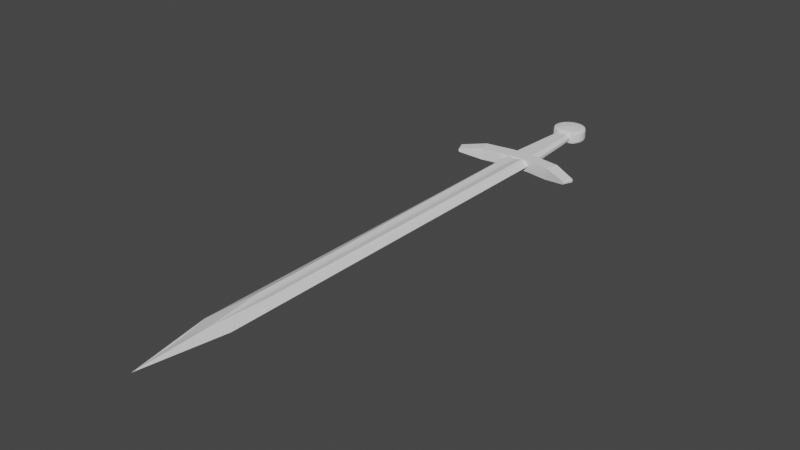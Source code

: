 # Source: sword.blend  (saved by Blender 2.92.15; exported with 4.5.12 LTS)
import bpy
from mathutils import Matrix  # noqa: F401  (used for matrix-valued properties, if any)

bpy.ops.wm.read_factory_settings(use_empty=True)
scene = bpy.context.scene
scene.name = 'Scene'

# ---- collections
col_collection = bpy.data.collections.new('Collection'); scene.collection.children.link(col_collection)

# ---- materials (node trees are filled in below, after node groups)
mat_material = bpy.data.materials.new('Material')
mat_material.alpha_threshold = 0.0
mat_material.use_transparent_shadow = False
mat_material.line_color = (0.0, 0.0, 0.0, 1.0)

# ---- material node trees
mat_material.use_nodes = True; mat_material.node_tree.nodes.clear()
_N = mat_material.node_tree.nodes; _L = mat_material.node_tree.links
n0 = _N.new('ShaderNodeOutputMaterial'); n0.name = 'Material Output'; n0.location = (300, 300)
n1 = _N.new('ShaderNodeBsdfPrincipled'); n1.name = 'Principled BSDF'; n1.location = (10, 300)
n1.distribution = 'GGX'
n1.subsurface_method = 'BURLEY'
n1.inputs[2].default_value = 0.4
n1.inputs[3].default_value = 1.45
n1.inputs[27].default_value = (0.0, 0.0, 0.0, 1.0)
n1.inputs[28].default_value = 1.0
_L.new(n1.outputs[0], n0.inputs[0])
n0.is_active_output = True

# ---- world
world_world = bpy.data.worlds.new('World'); scene.world = world_world
world_world.use_nodes = True; world_world.node_tree.nodes.clear()
_N = world_world.node_tree.nodes; _L = world_world.node_tree.links
n0 = _N.new('ShaderNodeOutputWorld'); n0.name = 'World Output'; n0.location = (300, 300)
n1 = _N.new('ShaderNodeBackground'); n1.name = 'Background'; n1.location = (10, 300)
n1.inputs[0].default_value = (0.05088, 0.05088, 0.05088, 1.0)
_L.new(n1.outputs[0], n0.inputs[0])
n0.is_active_output = True
world_world.color = (0.05088, 0.05088, 0.05088)
world_world.use_sun_shadow = False
world_world.sun_shadow_jitter_overblur = 0.0

# ---- meshes
me_cube = bpy.data.meshes.new('Cube')
me_cube.from_pydata([(-0.001332, -1.067, 1.997), (0.4843, 1.199, 2.601), (-0.4828, 1.199, 2.601), (-0.4828, -0.8398, 2.601), (0.4843, -0.8398, 2.601), (0.01923, -1.068, 3.206), (0.0007549, 1.199, 1.71), (-0.002815, -0.6103, 1.899), (0.0007549, 1.199, 3.493), (-0.002815, -0.6103, 3.304), (0.1902, -0.7389, 1.741), (0.1902, -0.7389, 3.461), (-0.2377, 1.199, 1.509), (-0.1906, -0.6103, 1.741), (-0.2377, 1.199, 3.693), (-0.1906, -0.6103, 3.461), (0.2425, 1.199, 1.509), (-0.1932, -0.7406, 1.741), (0.1876, -0.6103, 1.741), (0.2425, 1.199, 3.693), (-0.1932, -0.7406, 3.461), (0.1876, -0.6103, 3.461), (-0.241, -1.178, 2.601), (-0.4828, -1.012, 2.601), (0.4843, -1.012, 2.601), (0.001671, -1.464, 2.601), (-0.001519, -0.6103, 1.899), (-0.001519, -0.7397, 1.899), (-0.002815, -0.6103, 3.304), (-0.001519, -0.7397, 3.304), (0.0739, 1.199, 1.668), (0.0561, -0.6103, 1.866), (0.0739, 1.199, 3.535), (0.0561, -0.6103, 3.336), (-0.07222, 1.199, 1.668), (-0.05897, -0.6103, 1.866), (-0.07222, 1.199, 3.535), (-0.05897, -0.6103, 3.336), (-0.05937, -0.7402, 3.336), (0.05633, -0.7393, 3.336), (-0.0579, -0.7402, 1.866), (0.2425, -1.178, 2.601), (0.05486, -0.7393, 1.866)], [(41, 24), (25, 41)], [(12, 13, 3, 2), (14, 2, 3, 15), (38, 37, 15, 20), (3, 13, 17, 23), (12, 2, 14), (30, 6, 8, 32), (32, 8, 9, 33), (30, 31, 7, 6), (34, 12, 14, 36), (4, 24, 10, 18), (36, 14, 15, 37), (34, 35, 13, 12), (20, 5, 25, 22, 23), (1, 4, 18, 16), (1, 19, 21, 4), (1, 16, 19), (17, 0, 40), (31, 42, 10, 18), (15, 3, 23, 20), (4, 21, 11, 24), (25, 5, 11, 24), (35, 40, 27, 26), (39, 33, 28, 29), (16, 18, 31, 30), (19, 32, 33, 21), (16, 30, 32, 19), (6, 7, 35, 34), (8, 36, 37, 9), (6, 34, 36, 8), (29, 28, 37, 38), (11, 21, 33, 39), (13, 17, 40, 35), (10, 24, 25, 0), (26, 27, 42, 31), (5, 20, 38), (29, 38, 5), (29, 5, 39), (39, 5, 11), (25, 23, 17, 0), (40, 0, 27), (27, 0, 42), (0, 42, 10)])
_uv = me_cube.uv_layers.new(name='UVMap')
_uv.uv.foreach_set('vector', [0.8116, 0.5, 0.8116, 0.7015, 0.875, 0.7015, 0.875, 0.5, 0.8116, 0.5, 0.875, 0.5, 0.875, 0.7015, 0.8116, 0.7015, 0.1996, 0.4879, 0.4058, 0.3507, 0.8116, 0.7015, 0.3993, 0.9757, 0.875, 0.7015, 0.8116, 0.7015, 0.3993, 0.9757, 0.0, 0.0, 0.8116, 0.5, 0.875, 0.5, 0.8116, 0.5, 0.7188, 0.5, 0.75, 0.5, 0.75, 0.5, 0.7188, 0.5, 0.7188, 0.5, 0.75, 0.5, 0.75, 0.7015, 0.7188, 0.7015, 0.7188, 0.5, 0.7188, 0.7015, 0.75, 0.7015, 0.75, 0.5, 0.7808, 0.5, 0.8116, 0.5, 0.8116, 0.5, 0.7808, 0.5, 0.625, 0.7015, 0.0, 0.0, 0.3989, 0.8494, 0.6875, 0.7015, 0.7808, 0.5, 0.8116, 0.5, 0.8116, 0.7015, 0.7808, 0.7015, 0.7808, 0.5, 0.7808, 0.7015, 0.8116, 0.7015, 0.8116, 0.5, 0.3993, 0.9757, 0.4235, 0.9515, 0.4235, 0.9515, 0.0, 0.0, 0.0, 0.0, 0.625, 0.5, 0.625, 0.7015, 0.6875, 0.7015, 0.6875, 0.5, 0.625, 0.5, 0.6875, 0.5, 0.6875, 0.7015, 0.625, 0.7015, 0.625, 0.5, 0.6875, 0.5, 0.6875, 0.5, 0.3993, 0.9757, 0.4235, 0.9515, 0.3992, 0.9441, 0.7185, 0.7015, 0.399, 0.881, 0.3989, 0.8494, 0.6875, 0.7015, 0.8116, 0.7015, 0.875, 0.7015, 0.0, 0.0, 0.3993, 0.9757, 0.625, 0.7015, 0.6875, 0.7015, 0.3989, 0.8494, 0.0, 0.0, 0.4235, 0.9515, 0.4235, 0.9515, 0.3989, 0.8494, 0.0, 0.0, 0.7806, 0.7015, 0.3992, 0.9441, 0.3991, 0.9125, 0.7496, 0.7015, 0.1995, 0.4247, 0.3437, 0.3507, 0.0, 0.0, 0.0, 0.0, 0.6875, 0.5, 0.6875, 0.7015, 0.7188, 0.7015, 0.7188, 0.5, 0.6875, 0.5, 0.7188, 0.5, 0.7188, 0.7015, 0.6875, 0.7015, 0.6875, 0.5, 0.7188, 0.5, 0.7188, 0.5, 0.6875, 0.5, 0.75, 0.5, 0.75, 0.7015, 0.7808, 0.7015, 0.7808, 0.5, 0.75, 0.5, 0.7808, 0.5, 0.7808, 0.7015, 0.75, 0.7015, 0.75, 0.5, 0.7808, 0.5, 0.7808, 0.5, 0.75, 0.5, 0.0, 0.0, 0.0, 0.0, 0.4058, 0.3507, 0.1996, 0.4879, 0.3989, 0.8494, 0.6875, 0.7015, 0.3437, 0.3507, 0.1995, 0.4247, 0.8116, 0.7015, 0.3993, 0.9757, 0.3992, 0.9441, 0.7806, 0.7015, 0.3989, 0.8494, 0.0, 0.0, 0.4235, 0.9515, 0.4235, 0.9515, 0.7496, 0.7015, 0.3991, 0.9125, 0.399, 0.881, 0.7185, 0.7015, 0.4114, 0.9636, 0.3993, 0.9757, 0.1996, 0.4879, 0.0, 0.0, 0.1996, 0.4879, 0.4235, 0.9515, 0.0, 0.0, 0.4235, 0.9515, 0.1995, 0.4247, 0.1995, 0.4247, 0.4235, 0.9515, 0.3989, 0.8494, 0.4235, 0.9515, 0.0, 0.0, 0.3993, 0.9757, 0.4235, 0.9515, 0.3992, 0.9441, 0.4235, 0.9515, 0.3991, 0.9125, 0.3991, 0.9125, 0.4235, 0.9515, 0.399, 0.881, 0.4235, 0.9515, 0.399, 0.881, 0.3989, 0.8494])
_ca = me_cube.color_attributes.new('Col', 'BYTE_COLOR', 'CORNER')
_ca.data.foreach_set('color', [1.0, 1.0, 1.0, 1.0, 1.0, 1.0, 1.0, 1.0, 1.0, 1.0, 1.0, 1.0, 1.0, 1.0, 1.0, 1.0, 1.0, 1.0, 1.0, 1.0, 1.0, 1.0, 1.0, 1.0, 1.0, 1.0, 1.0, 1.0, 1.0, 1.0, 1.0, 1.0, 1.0, 1.0, 1.0, 1.0, 1.0, 1.0, 1.0, 1.0, 1.0, 1.0, 1.0, 1.0, 1.0, 1.0, 1.0, 1.0, 1.0, 1.0, 1.0, 1.0, 1.0, 1.0, 1.0, 1.0, 1.0, 1.0, 1.0, 1.0, 1.0, 1.0, 1.0, 1.0, 1.0, 1.0, 1.0, 1.0, 1.0, 1.0, 1.0, 1.0, 1.0, 1.0, 1.0, 1.0, 1.0, 1.0, 1.0, 1.0, 1.0, 1.0, 1.0, 1.0, 1.0, 1.0, 1.0, 1.0, 1.0, 1.0, 1.0, 1.0, 1.0, 1.0, 1.0, 1.0, 1.0, 1.0, 1.0, 1.0, 1.0, 1.0, 1.0, 1.0, 1.0, 1.0, 1.0, 1.0, 1.0, 1.0, 1.0, 1.0, 1.0, 1.0, 1.0, 1.0, 1.0, 1.0, 1.0, 1.0, 1.0, 1.0, 1.0, 1.0, 1.0, 1.0, 1.0, 1.0, 1.0, 1.0, 1.0, 1.0, 1.0, 1.0, 1.0, 1.0, 1.0, 1.0, 1.0, 1.0, 1.0, 1.0, 1.0, 1.0, 1.0, 1.0, 1.0, 1.0, 1.0, 1.0, 1.0, 1.0, 1.0, 1.0, 1.0, 1.0, 1.0, 1.0, 1.0, 1.0, 1.0, 1.0, 1.0, 1.0, 1.0, 1.0, 1.0, 1.0, 1.0, 1.0, 1.0, 1.0, 1.0, 1.0, 1.0, 1.0, 1.0, 1.0, 1.0, 1.0, 1.0, 1.0, 1.0, 1.0, 1.0, 1.0, 1.0, 1.0, 1.0, 1.0, 1.0, 1.0, 1.0, 1.0, 1.0, 1.0, 1.0, 1.0, 1.0, 1.0, 1.0, 1.0, 1.0, 1.0, 1.0, 1.0, 1.0, 1.0, 1.0, 1.0, 1.0, 1.0, 1.0, 1.0, 1.0, 1.0, 1.0, 1.0, 1.0, 1.0, 1.0, 1.0, 1.0, 1.0, 1.0, 1.0, 1.0, 1.0, 1.0, 1.0, 1.0, 1.0, 1.0, 1.0, 1.0, 1.0, 1.0, 1.0, 1.0, 1.0, 1.0, 1.0, 1.0, 1.0, 1.0, 1.0, 1.0, 1.0, 1.0, 1.0, 1.0, 1.0, 1.0, 1.0, 1.0, 1.0, 1.0, 1.0, 1.0, 1.0, 1.0, 1.0, 1.0, 1.0, 1.0, 1.0, 1.0, 1.0, 1.0, 1.0, 1.0, 1.0, 1.0, 1.0, 1.0, 1.0, 1.0, 1.0, 1.0, 1.0, 1.0, 1.0, 1.0, 1.0, 1.0, 1.0, 1.0, 1.0, 1.0, 1.0, 1.0, 1.0, 1.0, 1.0, 1.0, 1.0, 1.0, 1.0, 1.0, 1.0, 1.0, 1.0, 1.0, 1.0, 1.0, 1.0, 1.0, 1.0, 1.0, 1.0, 1.0, 1.0, 1.0, 1.0, 1.0, 1.0, 1.0, 1.0, 1.0, 1.0, 1.0, 1.0, 1.0, 1.0, 1.0, 1.0, 1.0, 1.0, 1.0, 1.0, 1.0, 1.0, 1.0, 1.0, 1.0, 1.0, 1.0, 1.0, 1.0, 1.0, 1.0, 1.0, 1.0, 1.0, 1.0, 1.0, 1.0, 1.0, 1.0, 1.0, 1.0, 1.0, 1.0, 1.0, 1.0, 1.0, 1.0, 1.0, 1.0, 1.0, 1.0, 1.0, 1.0, 1.0, 1.0, 1.0, 1.0, 1.0, 1.0, 1.0, 1.0, 1.0, 1.0, 1.0, 1.0, 1.0, 1.0, 1.0, 1.0, 1.0, 1.0, 1.0, 1.0, 1.0, 1.0, 1.0, 1.0, 1.0, 1.0, 1.0, 1.0, 1.0, 1.0, 1.0, 1.0, 1.0, 1.0, 1.0, 1.0, 1.0, 1.0, 1.0, 1.0, 1.0, 1.0, 1.0, 1.0, 1.0, 1.0, 1.0, 1.0, 1.0, 1.0, 1.0, 1.0, 1.0, 1.0, 1.0, 1.0, 1.0, 1.0, 1.0, 1.0, 1.0, 1.0, 1.0, 1.0, 1.0, 1.0, 1.0, 1.0, 1.0, 1.0, 1.0, 1.0, 1.0, 1.0, 1.0, 1.0, 1.0, 1.0, 1.0, 1.0, 1.0, 1.0, 1.0, 1.0, 1.0, 1.0, 1.0, 1.0, 1.0, 1.0, 1.0, 1.0, 1.0, 1.0, 1.0, 1.0, 1.0, 1.0, 1.0, 1.0, 1.0, 1.0, 1.0, 1.0, 1.0, 1.0, 1.0, 1.0, 1.0, 1.0, 1.0, 1.0, 1.0, 1.0, 1.0, 1.0, 1.0, 1.0, 1.0, 1.0, 1.0, 1.0, 1.0, 1.0, 1.0, 1.0, 1.0, 1.0, 1.0, 1.0, 1.0, 1.0, 1.0, 1.0, 1.0, 1.0, 1.0, 1.0, 1.0, 1.0, 1.0, 1.0, 1.0, 1.0, 1.0, 1.0, 1.0, 1.0, 1.0, 1.0, 1.0, 1.0, 1.0, 1.0, 1.0, 1.0, 1.0, 1.0, 1.0, 1.0, 1.0, 1.0, 1.0, 1.0, 1.0, 1.0, 1.0, 1.0, 1.0, 1.0, 1.0, 1.0, 1.0, 1.0, 1.0, 1.0, 1.0, 1.0, 1.0, 1.0, 1.0, 1.0, 1.0, 1.0, 1.0, 1.0, 1.0, 1.0, 1.0, 1.0, 1.0, 1.0, 1.0, 1.0, 1.0, 1.0, 1.0, 1.0, 1.0, 1.0, 1.0, 1.0, 1.0, 1.0, 1.0, 1.0, 1.0, 1.0, 1.0, 1.0, 1.0, 1.0, 1.0, 1.0, 1.0, 1.0, 1.0, 1.0, 1.0, 1.0, 1.0, 1.0, 1.0, 1.0, 1.0, 1.0, 1.0, 1.0, 1.0, 1.0, 1.0, 1.0, 1.0, 1.0, 1.0, 1.0, 1.0, 1.0, 1.0, 1.0, 1.0, 1.0, 1.0, 1.0, 1.0, 1.0, 1.0, 1.0, 1.0, 1.0, 1.0, 1.0, 1.0, 1.0, 1.0, 1.0, 1.0, 1.0, 1.0, 1.0, 1.0, 1.0, 1.0, 1.0, 1.0, 1.0, 1.0, 1.0, 1.0, 1.0, 1.0, 1.0, 1.0])
me_cube.materials.append(mat_material)
me_cube.use_remesh_preserve_volume = False
me_cube.use_remesh_preserve_attributes = False
me_cube.use_mirror_vertex_groups = False
me_cube.update()
me_cube_001 = bpy.data.meshes.new('Cube.001')
me_cube_001.from_pydata([(-0.9481, -1.854, -0.2954), (-0.9481, -1.854, 0.2954), (-1.014, -0.365, -0.2954), (-1.014, -0.365, 0.2954), (0.9481, -1.854, -0.2954), (0.9481, -1.854, 0.2954), (1.014, -0.365, -0.2954), (1.014, -0.365, 0.2954), (-1.001, -0.6628, -0.2954), (-0.9874, -0.9606, -0.2954), (-0.9743, -1.258, -0.2954), (-0.9612, -1.556, -0.2954), (-0.9612, -1.556, 0.2954), (-0.9743, -1.258, 0.2954), (-0.9874, -0.9606, 0.2954), (-1.001, -0.6628, 0.2954), (0.6485, 1.107, -1.0), (0.2, 1.776, -1.0), (-0.2, 1.776, -1.0), (-0.6485, 1.107, -1.0), (-0.6485, 1.107, 1.0), (-0.2, 1.776, 1.0), (0.2, 1.776, 1.0), (0.6485, 1.107, 1.0), (0.9612, -1.556, -0.2954), (0.9743, -1.258, -0.2954), (0.9874, -0.9606, -0.2954), (1.001, -0.6628, -0.2954), (1.001, -0.6628, 0.2954), (0.9874, -0.9606, 0.2954), (0.9743, -1.258, 0.2954), (0.9612, -1.556, 0.2954), (-0.5829, -0.8628, -1.0), (-0.2, -0.284, -1.0), (0.2, -0.284, -1.0), (0.5829, -0.8628, -1.0), (0.5829, -0.8628, 1.0), (0.2, -0.284, 1.0), (-0.2, -0.284, 1.0), (-0.5829, -0.8628, 1.0), (0.6354, 0.7129, 1.0), (0.6222, 0.319, 1.0), (0.6091, -0.07491, 1.0), (0.596, -0.4688, 1.0), (0.2, 1.316, 1.0), (0.2, 0.916, 1.0), (0.2, 0.516, 1.0), (0.2, 0.116, 1.0), (-0.2, 1.316, 1.0), (-0.2, 0.916, 1.0), (-0.2, 0.516, 1.0), (-0.2, 0.116, 1.0), (-0.6354, 0.7129, 1.0), (-0.6222, 0.319, 1.0), (-0.6091, -0.07492, 1.0), (-0.596, -0.4688, 1.0), (-0.6354, 0.7129, -1.0), (-0.6222, 0.319, -1.0), (-0.6091, -0.07492, -1.0), (-0.596, -0.4688, -1.0), (-0.2, 1.316, -1.0), (-0.2, 0.916, -1.0), (-0.2, 0.516, -1.0), (-0.2, 0.116, -1.0), (0.2, 1.316, -1.0), (0.2, 0.916, -1.0), (0.2, 0.516, -1.0), (0.2, 0.116, -1.0), (0.6354, 0.7129, -1.0), (0.6222, 0.319, -1.0), (0.6091, -0.07491, -1.0), (0.596, -0.4688, -1.0), (0.5829, -0.8628, -0.6), (0.2, -0.284, -0.6), (-0.2, -0.284, -0.6), (-0.5829, -0.8628, -0.6), (0.5829, -0.8628, 0.6), (0.2, -0.284, 0.6), (-0.2, -0.284, 0.6), (-0.5829, -0.8628, 0.6), (-0.6485, 1.107, -0.6), (-0.2, 1.776, -0.6), (0.2, 1.776, -0.6), (0.6485, 1.107, -0.6), (-0.6485, 1.107, 0.6), (-0.2, 1.776, 0.6), (0.2, 1.776, 0.6), (0.6485, 1.107, 0.6), (-1.02, -0.3697, -4.885e-07), (-0.9942, -0.9654, -4.885e-07), (-0.981, -1.263, -4.885e-07), (-0.9548, -1.867, -4.885e-07), (-0.9679, -1.561, -4.885e-07), (-1.007, -0.6676, -4.885e-07), (0.5829, -0.8727, 0.0), (0.2, -0.284, 0.0), (-0.2, -0.284, 0.0), (-0.5829, -0.874, 0.0), (1.007, -0.6676, -4.885e-07), (1.02, -0.3698, -4.885e-07), (0.9942, -0.9654, -4.885e-07), (0.9811, -1.263, -4.885e-07), (0.9549, -1.866, -4.885e-07), (0.968, -1.561, -4.885e-07), (-0.6485, 1.107, 0.0), (-0.2, 1.776, 0.0), (0.2, 1.776, 0.0), (0.6485, 1.107, 0.0)], [], [(87, 23, 7), (79, 39, 1), (71, 24, 4, 35), (31, 43, 36, 5), (43, 47, 37, 36), (47, 51, 38, 37), (51, 55, 39, 38), (7, 23, 40, 28), (28, 40, 41, 29), (29, 41, 42, 30), (30, 42, 43, 31), (23, 22, 44, 40), (40, 44, 45, 41), (41, 45, 46, 42), (42, 46, 47, 43), (22, 21, 48, 44), (44, 48, 49, 45), (45, 49, 50, 46), (46, 50, 51, 47), (21, 20, 52, 48), (48, 52, 53, 49), (49, 53, 54, 50), (50, 54, 55, 51), (59, 63, 33, 32), (63, 67, 34, 33), (67, 71, 35, 34), (19, 18, 60, 56), (56, 60, 61, 57), (57, 61, 62, 58), (58, 62, 63, 59), (18, 17, 64, 60), (60, 64, 65, 61), (61, 65, 66, 62), (62, 66, 67, 63), (17, 16, 68, 64), (64, 68, 69, 65), (65, 69, 70, 66), (66, 70, 71, 67), (16, 6, 27, 68), (68, 27, 26, 69), (69, 26, 25, 70), (70, 25, 24, 71), (32, 75, 0), (4, 72, 35), (35, 72, 73, 34), (34, 73, 74, 33), (33, 74, 75, 32), (5, 36, 76), (76, 36, 37, 77), (77, 37, 38, 78), (78, 38, 39, 79), (103, 31, 5, 102), (99, 7, 28, 98), (98, 28, 29, 100), (100, 29, 30, 101), (101, 30, 31, 103), (16, 83, 6), (2, 80, 19), (19, 80, 81, 18), (18, 81, 82, 17), (17, 82, 83, 16), (3, 20, 84), (84, 20, 21, 85), (85, 21, 22, 86), (86, 22, 23, 87), (20, 3, 15, 52), (53, 52, 15, 14), (54, 53, 14, 13), (55, 54, 13, 12), (39, 55, 12, 1), (91, 1, 12, 92), (90, 92, 12, 13), (89, 90, 13, 14), (89, 14, 15, 93), (88, 93, 15, 3), (2, 8, 93, 88), (9, 89, 93, 8), (9, 10, 90, 89), (10, 11, 92, 90), (92, 11, 0, 91), (2, 19, 56, 8), (56, 57, 9, 8), (58, 10, 9, 57), (59, 11, 10, 58), (0, 11, 59, 32), (25, 101, 103, 24), (26, 100, 101, 25), (27, 98, 100, 26), (6, 99, 98, 27), (24, 103, 102, 4), (6, 83, 107, 99), (7, 99, 107, 87), (83, 82, 106, 107), (87, 107, 106, 86), (86, 106, 105, 85), (82, 81, 105, 106), (85, 105, 104, 84), (81, 80, 104, 105), (88, 104, 80, 2), (84, 104, 88, 3), (75, 97, 91, 0), (79, 1, 91, 97), (79, 97, 96, 78), (75, 74, 96, 97), (78, 96, 95, 77), (74, 73, 95, 96), (73, 72, 94, 95), (77, 95, 94, 76), (94, 102, 5, 76), (72, 4, 102, 94)])
_uv = me_cube_001.uv_layers.new(name='UVMap')
_uv.uv.foreach_set('vector', [0.575, 0.45, 0.625, 0.45, 0.575, 0.5, 0.575, 0.95, 0.625, 0.95, 0.575, 1.0, 0.325, 0.7, 0.375, 0.7, 0.375, 0.75, 0.325, 0.75, 0.625, 0.7, 0.675, 0.7, 0.675, 0.75, 0.625, 0.75, 0.675, 0.7, 0.725, 0.7, 0.725, 0.75, 0.675, 0.75, 0.725, 0.7, 0.775, 0.7, 0.775, 0.75, 0.725, 0.75, 0.775, 0.7, 0.825, 0.7, 0.825, 0.75, 0.775, 0.75, 0.625, 0.5, 0.675, 0.5, 0.675, 0.55, 0.625, 0.55, 0.625, 0.55, 0.675, 0.55, 0.675, 0.6, 0.625, 0.6, 0.625, 0.6, 0.675, 0.6, 0.675, 0.65, 0.625, 0.65, 0.625, 0.65, 0.675, 0.65, 0.675, 0.7, 0.625, 0.7, 0.675, 0.5, 0.725, 0.5, 0.725, 0.55, 0.675, 0.55, 0.675, 0.55, 0.725, 0.55, 0.725, 0.6, 0.675, 0.6, 0.675, 0.6, 0.725, 0.6, 0.725, 0.65, 0.675, 0.65, 0.675, 0.65, 0.725, 0.65, 0.725, 0.7, 0.675, 0.7, 0.725, 0.5, 0.775, 0.5, 0.775, 0.55, 0.725, 0.55, 0.725, 0.55, 0.775, 0.55, 0.775, 0.6, 0.725, 0.6, 0.725, 0.6, 0.775, 0.6, 0.775, 0.65, 0.725, 0.65, 0.725, 0.65, 0.775, 0.65, 0.775, 0.7, 0.725, 0.7, 0.775, 0.5, 0.825, 0.5, 0.825, 0.55, 0.775, 0.55, 0.775, 0.55, 0.825, 0.55, 0.825, 0.6, 0.775, 0.6, 0.775, 0.6, 0.825, 0.6, 0.825, 0.65, 0.775, 0.65, 0.775, 0.65, 0.825, 0.65, 0.825, 0.7, 0.775, 0.7, 0.175, 0.7, 0.225, 0.7, 0.225, 0.75, 0.175, 0.75, 0.225, 0.7, 0.275, 0.7, 0.275, 0.75, 0.225, 0.75, 0.275, 0.7, 0.325, 0.7, 0.325, 0.75, 0.275, 0.75, 0.175, 0.5, 0.225, 0.5, 0.225, 0.55, 0.175, 0.55, 0.175, 0.55, 0.225, 0.55, 0.225, 0.6, 0.175, 0.6, 0.175, 0.6, 0.225, 0.6, 0.225, 0.65, 0.175, 0.65, 0.175, 0.65, 0.225, 0.65, 0.225, 0.7, 0.175, 0.7, 0.225, 0.5, 0.275, 0.5, 0.275, 0.55, 0.225, 0.55, 0.225, 0.55, 0.275, 0.55, 0.275, 0.6, 0.225, 0.6, 0.225, 0.6, 0.275, 0.6, 0.275, 0.65, 0.225, 0.65, 0.225, 0.65, 0.275, 0.65, 0.275, 0.7, 0.225, 0.7, 0.275, 0.5, 0.325, 0.5, 0.325, 0.55, 0.275, 0.55, 0.275, 0.55, 0.325, 0.55, 0.325, 0.6, 0.275, 0.6, 0.275, 0.6, 0.325, 0.6, 0.325, 0.65, 0.275, 0.65, 0.275, 0.65, 0.325, 0.65, 0.325, 0.7, 0.275, 0.7, 0.325, 0.5, 0.375, 0.5, 0.375, 0.55, 0.325, 0.55, 0.325, 0.55, 0.375, 0.55, 0.375, 0.6, 0.325, 0.6, 0.325, 0.6, 0.375, 0.6, 0.375, 0.65, 0.325, 0.65, 0.325, 0.65, 0.375, 0.65, 0.375, 0.7, 0.325, 0.7, 0.375, 0.95, 0.425, 0.95, 0.375, 1.0, 0.425, 0.75, 0.425, 0.8, 0.375, 0.8, 0.375, 0.8, 0.425, 0.8, 0.425, 0.85, 0.375, 0.85, 0.375, 0.85, 0.425, 0.85, 0.425, 0.9, 0.375, 0.9, 0.375, 0.9, 0.425, 0.9, 0.425, 0.95, 0.375, 0.95, 0.625, 0.75, 0.625, 0.8, 0.575, 0.8, 0.575, 0.8, 0.625, 0.8, 0.625, 0.85, 0.575, 0.85, 0.575, 0.85, 0.625, 0.85, 0.625, 0.9, 0.575, 0.9, 0.575, 0.9, 0.625, 0.9, 0.625, 0.95, 0.575, 0.95, 0.5, 0.7, 0.525, 0.7, 0.625, 0.75, 0.55, 0.75, 0.5, 0.5, 0.525, 0.5, 0.525, 0.55, 0.5, 0.55, 0.5, 0.55, 0.525, 0.55, 0.525, 0.6, 0.5, 0.6, 0.5, 0.6, 0.525, 0.6, 0.525, 0.65, 0.5, 0.65, 0.5, 0.65, 0.525, 0.65, 0.525, 0.7, 0.5, 0.7, 0.375, 0.45, 0.425, 0.45, 0.375, 0.5, 0.425, 0.25, 0.425, 0.3, 0.375, 0.3, 0.375, 0.3, 0.425, 0.3, 0.425, 0.35, 0.375, 0.35, 0.375, 0.35, 0.425, 0.35, 0.425, 0.4, 0.375, 0.4, 0.375, 0.4, 0.425, 0.4, 0.425, 0.45, 0.375, 0.45, 0.625, 0.25, 0.625, 0.3, 0.575, 0.3, 0.575, 0.3, 0.625, 0.3, 0.625, 0.35, 0.575, 0.35, 0.575, 0.35, 0.625, 0.35, 0.625, 0.4, 0.575, 0.4, 0.575, 0.4, 0.625, 0.4, 0.625, 0.45, 0.575, 0.45, 0.825, 0.5, 0.625, 0.25, 0.0, 0.0, 0.825, 0.55, 0.825, 0.6, 0.825, 0.55, 0.0, 0.0, 0.0, 0.0, 0.825, 0.65, 0.825, 0.6, 0.0, 0.0, 0.0, 0.0, 0.825, 0.7, 0.825, 0.65, 0.0, 0.0, 0.0, 0.0, 0.825, 0.75, 0.825, 0.7, 0.0, 0.0, 0.575, 1.0, 0.5, 1.0, 0.575, 1.0, 0.0, 0.0, 0.0, 0.0, 0.0, 0.0, 0.0, 0.0, 0.0, 0.0, 0.0, 0.0, 0.0, 0.0, 0.0, 0.0, 0.0, 0.0, 0.0, 0.0, 0.0, 0.0, 0.0, 0.0, 0.0, 0.0, 0.0, 0.0, 0.5, 0.25, 0.0, 0.0, 0.0, 0.0, 0.625, 0.25, 0.475, 0.25, 0.0, 0.0, 0.0, 0.0, 0.5, 0.25, 0.0, 0.0, 0.0, 0.0, 0.0, 0.0, 0.0, 0.0, 0.0, 0.0, 0.0, 0.0, 0.0, 0.0, 0.0, 0.0, 0.0, 0.0, 0.0, 0.0, 0.0, 0.0, 0.0, 0.0, 0.0, 0.0, 0.0, 0.0, 0.475, 1.0, 0.5, 1.0, 0.475, 0.25, 0.175, 0.5, 0.175, 0.55, 0.0, 0.0, 0.175, 0.55, 0.175, 0.6, 0.0, 0.0, 0.0, 0.0, 0.175, 0.65, 0.0, 0.0, 0.0, 0.0, 0.175, 0.6, 0.175, 0.7, 0.0, 0.0, 0.0, 0.0, 0.175, 0.65, 0.475, 1.0, 0.0, 0.0, 0.175, 0.7, 0.175, 0.75, 0.475, 0.65, 0.5, 0.65, 0.5, 0.7, 0.475, 0.7, 0.475, 0.6, 0.5, 0.6, 0.5, 0.65, 0.475, 0.65, 0.475, 0.55, 0.5, 0.55, 0.5, 0.6, 0.475, 0.6, 0.475, 0.5, 0.5, 0.5, 0.5, 0.55, 0.475, 0.55, 0.475, 0.7, 0.5, 0.7, 0.55, 0.75, 0.475, 0.75, 0.475, 0.5, 0.425, 0.45, 0.0, 0.0, 0.5, 0.5, 0.525, 0.5, 0.5, 0.5, 0.0, 0.0, 0.575, 0.45, 0.425, 0.45, 0.425, 0.4, 0.0, 0.0, 0.0, 0.0, 0.575, 0.45, 0.0, 0.0, 0.0, 0.0, 0.575, 0.4, 0.575, 0.4, 0.0, 0.0, 0.0, 0.0, 0.575, 0.35, 0.425, 0.4, 0.425, 0.35, 0.0, 0.0, 0.0, 0.0, 0.575, 0.35, 0.0, 0.0, 0.0, 0.0, 0.575, 0.3, 0.425, 0.35, 0.425, 0.3, 0.0, 0.0, 0.0, 0.0, 0.5, 0.25, 0.0, 0.0, 0.425, 0.3, 0.425, 0.25, 0.575, 0.3, 0.0, 0.0, 0.5, 0.25, 0.625, 0.25, 0.425, 0.95, 0.0, 0.0, 0.5, 1.0, 0.475, 1.0, 0.575, 0.95, 0.575, 1.0, 0.5, 1.0, 0.0, 0.0, 0.575, 0.95, 0.0, 0.0, 0.0, 0.0, 0.575, 0.9, 0.425, 0.95, 0.425, 0.9, 0.0, 0.0, 0.0, 0.0, 0.575, 0.9, 0.0, 0.0, 0.0, 0.0, 0.575, 0.85, 0.425, 0.9, 0.425, 0.85, 0.0, 0.0, 0.0, 0.0, 0.425, 0.85, 0.425, 0.8, 0.0, 0.0, 0.0, 0.0, 0.575, 0.85, 0.0, 0.0, 0.0, 0.0, 0.575, 0.8, 0.0, 0.0, 0.55, 0.75, 0.625, 0.75, 0.575, 0.8, 0.425, 0.8, 0.425, 0.75, 0.55, 0.75, 0.0, 0.0])
me_cube_001.use_remesh_fix_poles = True
me_cube_001.use_remesh_preserve_attributes = False
me_cube_001.use_mirror_vertex_groups = False
me_cube_001.update()
me_cube_002 = bpy.data.meshes.new('Cube.002')
me_cube_002.from_pydata([(-0.6972, -0.9818, -1.0), (-0.6972, -0.9818, 1.0), (-0.3378, 1.332, -0.7235), (-0.3378, 1.332, 0.7235), (0.6972, -0.9818, -1.0), (0.6972, -0.9818, 1.0), (0.3378, 1.332, -0.7235), (0.3378, 1.332, 0.7235), (-0.4737, 0.5608, -0.8377), (-0.5753, -0.2105, -0.9199), (-1.04, -0.9818, -0.3333), (-1.04, -0.9818, 0.3333), (-0.5753, -0.2105, 0.9199), (-0.4737, 0.5608, 0.8377), (-0.5039, 1.332, 0.2412), (-0.5039, 1.332, -0.2412), (0.1126, 1.332, -0.7235), (-0.1126, 1.332, -0.7235), (-0.1126, 1.332, 0.7235), (0.1126, 1.332, 0.7235), (0.5039, 1.332, 0.2412), (0.5039, 1.332, -0.2412), (0.5753, -0.2105, -0.9199), (0.4737, 0.5608, -0.8377), (0.4737, 0.5608, 0.8377), (0.5753, -0.2105, 0.9199), (1.04, -0.9818, 0.3333), (1.04, -0.9818, -0.3333), (-0.2324, -0.9818, -1.0), (0.2324, -0.9818, -1.0), (0.2324, -0.9818, 1.0), (-0.2324, -0.9818, 1.0), (0.1579, 0.5608, 0.8377), (0.1918, -0.2105, 0.9199), (-0.1579, 0.5608, 0.8377), (-0.1918, -0.2105, 0.9199), (-0.1579, 0.5608, -0.8377), (-0.1918, -0.2105, -0.9199), (0.1579, 0.5608, -0.8377), (0.1918, -0.2105, -0.9199), (0.3466, -0.9818, -0.3333), (-0.3466, -0.9818, -0.3333), (0.3466, -0.9818, 0.3333), (-0.3466, -0.9818, 0.3333), (0.7065, 0.5608, -0.2792), (0.858, -0.2105, -0.3066), (0.7065, 0.5608, 0.2792), (0.858, -0.2105, 0.3066), (-0.168, 1.332, -0.2412), (0.168, 1.332, -0.2412), (-0.168, 1.332, 0.2412), (0.168, 1.332, 0.2412), (-0.858, -0.2105, -0.3066), (-0.7065, 0.5608, -0.2792), (-0.858, -0.2105, 0.3066), (-0.7065, 0.5608, 0.2792)], [], [(55, 13, 3, 14), (51, 19, 7, 20), (47, 25, 5, 26), (43, 31, 1, 11), (39, 22, 4, 29), (35, 12, 1, 31), (25, 33, 30, 5), (33, 35, 31, 30), (7, 19, 32, 24), (24, 32, 33, 25), (19, 18, 34, 32), (32, 34, 35, 33), (18, 3, 13, 34), (34, 13, 12, 35), (9, 37, 28, 0), (37, 39, 29, 28), (2, 17, 36, 8), (8, 36, 37, 9), (17, 16, 38, 36), (36, 38, 39, 37), (16, 6, 23, 38), (38, 23, 22, 39), (28, 41, 10, 0), (41, 43, 11, 10), (4, 27, 40, 29), (29, 40, 41, 28), (27, 26, 42, 40), (40, 42, 43, 41), (26, 5, 30, 42), (42, 30, 31, 43), (22, 45, 27, 4), (45, 47, 26, 27), (6, 21, 44, 23), (23, 44, 45, 22), (21, 20, 46, 44), (44, 46, 47, 45), (20, 7, 24, 46), (46, 24, 25, 47), (16, 49, 21, 6), (49, 51, 20, 21), (2, 15, 48, 17), (17, 48, 49, 16), (15, 14, 50, 48), (48, 50, 51, 49), (14, 3, 18, 50), (50, 18, 19, 51), (8, 53, 15, 2), (53, 55, 14, 15), (0, 10, 52, 9), (9, 52, 53, 8), (10, 11, 54, 52), (52, 54, 55, 53), (11, 1, 12, 54), (54, 12, 13, 55)])
_uv = me_cube_002.uv_layers.new(name='UVMap')
_uv.uv.foreach_set('vector', [0.5417, 0.1667, 0.625, 0.1667, 0.625, 0.25, 0.5417, 0.25, 0.5417, 0.4167, 0.625, 0.4167, 0.625, 0.5, 0.5417, 0.5, 0.5417, 0.6667, 0.625, 0.6667, 0.625, 0.75, 0.5417, 0.75, 0.5417, 0.9167, 0.625, 0.9167, 0.625, 1.0, 0.5417, 1.0, 0.2917, 0.6667, 0.375, 0.6667, 0.375, 0.75, 0.2917, 0.75, 0.7917, 0.6667, 0.875, 0.6667, 0.875, 0.75, 0.7917, 0.75, 0.625, 0.6667, 0.7083, 0.6667, 0.7083, 0.75, 0.625, 0.75, 0.7083, 0.6667, 0.7917, 0.6667, 0.7917, 0.75, 0.7083, 0.75, 0.625, 0.5, 0.7083, 0.5, 0.7083, 0.5833, 0.625, 0.5833, 0.625, 0.5833, 0.7083, 0.5833, 0.7083, 0.6667, 0.625, 0.6667, 0.7083, 0.5, 0.7917, 0.5, 0.7917, 0.5833, 0.7083, 0.5833, 0.7083, 0.5833, 0.7917, 0.5833, 0.7917, 0.6667, 0.7083, 0.6667, 0.7917, 0.5, 0.875, 0.5, 0.875, 0.5833, 0.7917, 0.5833, 0.7917, 0.5833, 0.875, 0.5833, 0.875, 0.6667, 0.7917, 0.6667, 0.125, 0.6667, 0.2083, 0.6667, 0.2083, 0.75, 0.125, 0.75, 0.2083, 0.6667, 0.2917, 0.6667, 0.2917, 0.75, 0.2083, 0.75, 0.125, 0.5, 0.2083, 0.5, 0.2083, 0.5833, 0.125, 0.5833, 0.125, 0.5833, 0.2083, 0.5833, 0.2083, 0.6667, 0.125, 0.6667, 0.2083, 0.5, 0.2917, 0.5, 0.2917, 0.5833, 0.2083, 0.5833, 0.2083, 0.5833, 0.2917, 0.5833, 0.2917, 0.6667, 0.2083, 0.6667, 0.2917, 0.5, 0.375, 0.5, 0.375, 0.5833, 0.2917, 0.5833, 0.2917, 0.5833, 0.375, 0.5833, 0.375, 0.6667, 0.2917, 0.6667, 0.375, 0.9167, 0.4583, 0.9167, 0.4583, 1.0, 0.375, 1.0, 0.4583, 0.9167, 0.5417, 0.9167, 0.5417, 1.0, 0.4583, 1.0, 0.375, 0.75, 0.4583, 0.75, 0.4583, 0.8333, 0.375, 0.8333, 0.375, 0.8333, 0.4583, 0.8333, 0.4583, 0.9167, 0.375, 0.9167, 0.4583, 0.75, 0.5417, 0.75, 0.5417, 0.8333, 0.4583, 0.8333, 0.4583, 0.8333, 0.5417, 0.8333, 0.5417, 0.9167, 0.4583, 0.9167, 0.5417, 0.75, 0.625, 0.75, 0.625, 0.8333, 0.5417, 0.8333, 0.5417, 0.8333, 0.625, 0.8333, 0.625, 0.9167, 0.5417, 0.9167, 0.375, 0.6667, 0.4583, 0.6667, 0.4583, 0.75, 0.375, 0.75, 0.4583, 0.6667, 0.5417, 0.6667, 0.5417, 0.75, 0.4583, 0.75, 0.375, 0.5, 0.4583, 0.5, 0.4583, 0.5833, 0.375, 0.5833, 0.375, 0.5833, 0.4583, 0.5833, 0.4583, 0.6667, 0.375, 0.6667, 0.4583, 0.5, 0.5417, 0.5, 0.5417, 0.5833, 0.4583, 0.5833, 0.4583, 0.5833, 0.5417, 0.5833, 0.5417, 0.6667, 0.4583, 0.6667, 0.5417, 0.5, 0.625, 0.5, 0.625, 0.5833, 0.5417, 0.5833, 0.5417, 0.5833, 0.625, 0.5833, 0.625, 0.6667, 0.5417, 0.6667, 0.375, 0.4167, 0.4583, 0.4167, 0.4583, 0.5, 0.375, 0.5, 0.4583, 0.4167, 0.5417, 0.4167, 0.5417, 0.5, 0.4583, 0.5, 0.375, 0.25, 0.4583, 0.25, 0.4583, 0.3333, 0.375, 0.3333, 0.375, 0.3333, 0.4583, 0.3333, 0.4583, 0.4167, 0.375, 0.4167, 0.4583, 0.25, 0.5417, 0.25, 0.5417, 0.3333, 0.4583, 0.3333, 0.4583, 0.3333, 0.5417, 0.3333, 0.5417, 0.4167, 0.4583, 0.4167, 0.5417, 0.25, 0.625, 0.25, 0.625, 0.3333, 0.5417, 0.3333, 0.5417, 0.3333, 0.625, 0.3333, 0.625, 0.4167, 0.5417, 0.4167, 0.375, 0.1667, 0.4583, 0.1667, 0.4583, 0.25, 0.375, 0.25, 0.4583, 0.1667, 0.5417, 0.1667, 0.5417, 0.25, 0.4583, 0.25, 0.375, 0.0, 0.4583, 0.0, 0.4583, 0.08333, 0.375, 0.08333, 0.375, 0.08333, 0.4583, 0.08333, 0.4583, 0.1667, 0.375, 0.1667, 0.4583, 0.0, 0.5417, 0.0, 0.5417, 0.08333, 0.4583, 0.08333, 0.4583, 0.08333, 0.5417, 0.08333, 0.5417, 0.1667, 0.4583, 0.1667, 0.5417, 0.0, 0.625, 0.0, 0.625, 0.08333, 0.5417, 0.08333, 0.5417, 0.08333, 0.625, 0.08333, 0.625, 0.1667, 0.5417, 0.1667])
me_cube_002.use_remesh_fix_poles = True
me_cube_002.use_remesh_preserve_attributes = False
me_cube_002.use_mirror_vertex_groups = False
me_cube_002.update()
me_sphere = bpy.data.meshes.new('Sphere')
me_sphere.from_pydata([(3.759e-08, -0.1425, 0.4538), (3.759e-08, -0.01335, 0.4382), (3.759e-08, 0.1056, 0.4333), (3.759e-08, 0.2099, 0.4184), (3.759e-08, 0.2955, 0.3948), (3.97e-08, 0.3095, 0.3295), (3.759e-08, 0.1056, -0.06323), (0.02703, -0.145, 0.4538), (0.05303, -0.01841, 0.4382), (0.07699, 0.09829, 0.4333), (0.09799, 0.2006, 0.4184), (0.1152, 0.2845, 0.3948), (0.1197, 0.2982, 0.3295), (0.1197, 0.2982, 0.04057), (0.1152, 0.2845, -0.02471), (0.09799, 0.2006, -0.04827), (0.07699, 0.09829, -0.06323), (0.05303, -0.01841, -0.06808), (0.02703, -0.145, -0.08367), (0.05303, -0.1527, 0.4538), (0.104, -0.0334, 0.4382), (0.151, 0.07653, 0.4333), (0.1922, 0.1729, 0.4184), (0.226, 0.252, 0.3948), (0.226, 0.252, -0.02471), (0.1922, 0.1729, -0.04827), (0.151, 0.07653, -0.06323), (0.104, -0.0334, -0.06808), (0.05303, -0.1527, -0.08367), (0.07699, -0.1651, 0.4538), (0.151, -0.05774, 0.4382), (0.2192, 0.04119, 0.4333), (0.279, 0.1279, 0.4184), (0.3281, 0.1991, 0.3948), (0.3408, 0.2107, 0.04057), (0.3281, 0.1991, -0.02471), (0.279, 0.1279, -0.04827), (0.2192, 0.04119, -0.06323), (0.151, -0.05774, -0.06808), (0.07699, -0.1651, -0.08367), (0.09799, -0.1818, 0.4538), (0.1922, -0.0905, 0.4382), (0.279, -0.006358, 0.4333), (0.3552, 0.06739, 0.4184), (0.4176, 0.1279, 0.3948), (0.4337, 0.1378, 0.3295), (0.4337, 0.1378, 0.04057), (0.4176, 0.1279, -0.02471), (0.3552, 0.06739, -0.04827), (0.279, -0.006358, -0.06323), (0.1922, -0.0905, -0.06808), (0.09799, -0.1818, -0.08367), (0.1152, -0.2021, 0.4538), (0.226, -0.1304, 0.4382), (0.3281, -0.0643, 0.4333), (0.4176, -0.006358, 0.4184), (0.4911, 0.04119, 0.3948), (0.51, 0.04896, 0.3295), (0.4911, 0.04119, -0.02471), (0.4176, -0.006358, -0.04827), (0.3281, -0.0643, -0.06323), (0.226, -0.1304, -0.06808), (0.1152, -0.2021, -0.08367), (0.128, -0.2254, 0.4538), (0.2511, -0.1759, 0.4382), (0.3646, -0.1304, 0.4333), (0.464, -0.0905, 0.4184), (0.5457, -0.05774, 0.3948), (0.5667, -0.05239, 0.04057), (0.5457, -0.05774, -0.02471), (0.464, -0.0905, -0.04827), (0.3646, -0.1304, -0.06323), (0.2511, -0.1759, -0.06808), (0.128, -0.2254, -0.08367), (0.1359, -0.2505, 0.4538), (0.2666, -0.2254, 0.4382), (0.387, -0.2021, 0.4333), (0.4926, -0.1818, 0.4184), (0.5793, -0.1651, 0.3948), (0.6016, -0.1624, 0.04057), (0.5793, -0.1651, -0.02471), (0.4926, -0.1818, -0.04827), (0.387, -0.2021, -0.06323), (0.2666, -0.2254, -0.06808), (0.1359, -0.2505, -0.08367), (0.1386, -0.2767, 0.4538), (0.2718, -0.2767, 0.4382), (0.3946, -0.2767, 0.4333), (0.5023, -0.2767, 0.4184), (0.5906, -0.2767, 0.3948), (0.6133, -0.2767, 0.04057), (0.5906, -0.2767, -0.02471), (0.5023, -0.2767, -0.04827), (0.3946, -0.2767, -0.06323), (0.2718, -0.2767, -0.06808), (0.1386, -0.2767, -0.08367), (0.1359, -0.3029, 0.4538), (0.2666, -0.3281, 0.4382), (0.387, -0.3513, 0.4333), (0.4926, -0.3717, 0.4184), (0.5793, -0.3884, 0.3948), (0.6016, -0.3911, 0.3295), (0.6016, -0.3911, 0.04057), (0.5793, -0.3884, -0.02471), (0.4926, -0.3717, -0.04827), (0.387, -0.3513, -0.06323), (0.2666, -0.3281, -0.06808), (0.1359, -0.3029, -0.08367), (0.128, -0.3281, 0.4538), (0.2511, -0.3775, 0.4382), (0.3646, -0.4231, 0.4333), (0.464, -0.463, 0.4184), (0.5457, -0.4957, 0.3948), (0.5667, -0.5011, 0.3295), (0.5667, -0.5011, 0.04057), (0.5457, -0.4957, -0.02471), (0.464, -0.463, -0.04827), (0.3646, -0.4231, -0.06323), (0.2511, -0.3775, -0.06808), (0.128, -0.3281, -0.08367), (0.1152, -0.3513, 0.4538), (0.226, -0.4231, 0.4382), (0.3281, -0.4892, 0.4333), (0.4176, -0.5471, 0.4184), (0.4911, -0.5947, 0.3948), (0.51, -0.6024, 0.3295), (0.51, -0.6024, 0.04057), (0.4911, -0.5947, -0.02471), (0.4176, -0.5471, -0.04827), (0.3281, -0.4892, -0.06323), (0.226, -0.4231, -0.06808), (0.1152, -0.3513, -0.08367), (0.09799, -0.3717, 0.4538), (0.1922, -0.463, 0.4382), (0.279, -0.5471, 0.4333), (0.3552, -0.6209, 0.4184), (0.4176, -0.7096, 0.3948), (0.4337, -0.7138, 0.3295), (0.4337, -0.7138, 0.04057), (0.4176, -0.7096, -0.02471), (0.3552, -0.6209, -0.04827), (0.279, -0.5471, -0.06323), (0.1922, -0.463, -0.06808), (0.09799, -0.3717, -0.08367), (0.07699, -0.3884, 0.4538), (0.151, -0.4957, 0.4382), (0.2192, -0.5947, 0.4333), (0.279, -0.6764, 0.4184), (0.3281, -0.7304, 0.3948), (0.3408, -0.7354, 0.3295), (0.3408, -0.7354, 0.04057), (0.3281, -0.7304, -0.02471), (0.279, -0.6764, -0.04827), (0.2192, -0.5947, -0.06323), (0.151, -0.4957, -0.06808), (0.07699, -0.3884, -0.08367), (3.759e-08, -0.2767, -0.08894), (0.05303, -0.4008, 0.4538), (0.104, -0.5201, 0.4382), (0.151, -0.63, 0.4333), (0.1922, -0.6956, 0.4184), (0.226, -0.753, 0.3948), (0.2347, -0.7585, 0.3295), (0.2347, -0.7585, 0.04057), (0.226, -0.753, -0.02471), (0.1922, -0.6956, -0.04827), (0.151, -0.63, -0.06323), (0.104, -0.5201, -0.06808), (0.05303, -0.4008, -0.08367), (0.02703, -0.4084, 0.4538), (0.05303, -0.5351, 0.4382), (0.07699, -0.6638, 0.4333), (0.09799, -0.7074, 0.4184), (0.1152, -0.755, 0.3948), (0.1197, -0.7609, 0.3295), (0.1197, -0.7609, 0.04057), (0.1152, -0.755, -0.02471), (0.09799, -0.7074, -0.04827), (0.07699, -0.6638, -0.06323), (0.05303, -0.5351, -0.06808), (0.02703, -0.4084, -0.08367), (3.247e-08, -0.411, 0.4538), (6.687e-08, -0.5401, 0.4382), (5.629e-08, -0.6669, 0.4333), (1.924e-08, -0.7114, 0.4184), (-2.31e-08, -0.7502, 0.3948), (8.19e-08, -0.7562, 0.3295), (8.19e-08, -0.7562, 0.04057), (-2.31e-08, -0.7502, -0.02471), (1.924e-08, -0.7114, -0.04827), (2.983e-08, -0.6669, -0.06323), (4.041e-08, -0.5401, -0.06808), (4.041e-08, -0.411, -0.08367), (-0.02703, -0.4084, 0.4538), (-0.05303, -0.5351, 0.4382), (-0.07699, -0.6638, 0.4333), (-0.09799, -0.7074, 0.4184), (-0.1152, -0.755, 0.3948), (-0.1197, -0.7609, 0.3295), (-0.1197, -0.7609, 0.04057), (-0.1152, -0.755, -0.02471), (-0.09799, -0.7074, -0.04827), (-0.07699, -0.6638, -0.06323), (-0.05303, -0.5351, -0.06808), (-0.02703, -0.4084, -0.08367), (-0.05303, -0.4008, 0.4538), (-0.104, -0.5201, 0.4382), (-0.151, -0.63, 0.4333), (-0.1922, -0.6956, 0.4184), (-0.226, -0.753, 0.3948), (-0.2347, -0.7585, 0.3295), (-0.2347, -0.7585, 0.04057), (-0.226, -0.753, -0.02471), (-0.1922, -0.6956, -0.04827), (-0.151, -0.63, -0.06323), (-0.104, -0.5201, -0.06808), (-0.05303, -0.4008, -0.08367), (-0.07699, -0.3884, 0.4538), (-0.151, -0.4957, 0.4382), (-0.2192, -0.5947, 0.4333), (-0.279, -0.6764, 0.4184), (-0.3281, -0.7304, 0.3948), (-0.3408, -0.7354, 0.3295), (-0.3408, -0.7354, 0.04057), (-0.3281, -0.7304, -0.02471), (-0.279, -0.6764, -0.04827), (-0.2192, -0.5947, -0.06323), (-0.151, -0.4957, -0.06808), (-0.07699, -0.3884, -0.08367), (-1.261e-07, -0.2767, 0.4591), (-0.09799, -0.3717, 0.4538), (-0.1922, -0.463, 0.4382), (-0.279, -0.5471, 0.4333), (-0.3552, -0.6209, 0.4184), (-0.4176, -0.7096, 0.3948), (-0.4337, -0.7138, 0.3295), (-0.4337, -0.7138, 0.04057), (-0.4176, -0.7096, -0.02471), (-0.3552, -0.6209, -0.04827), (-0.279, -0.5471, -0.06323), (-0.1922, -0.463, -0.06808), (-0.09799, -0.3717, -0.08367), (-0.1152, -0.3513, 0.4538), (-0.226, -0.4231, 0.4382), (-0.3281, -0.4892, 0.4333), (-0.4176, -0.5471, 0.4184), (-0.4911, -0.5947, 0.3948), (-0.51, -0.6024, 0.3295), (-0.51, -0.6024, 0.04057), (-0.4911, -0.5947, -0.02471), (-0.4176, -0.5471, -0.04827), (-0.3281, -0.4892, -0.06323), (-0.226, -0.4231, -0.06808), (-0.1152, -0.3513, -0.08367), (-0.128, -0.3281, 0.4538), (-0.2511, -0.3775, 0.4382), (-0.3646, -0.4231, 0.4333), (-0.464, -0.463, 0.4184), (-0.5457, -0.4957, 0.3948), (-0.5667, -0.5011, 0.3295), (-0.5667, -0.5011, 0.04057), (-0.5457, -0.4957, -0.02471), (-0.464, -0.463, -0.04827), (-0.3646, -0.4231, -0.06323), (-0.2511, -0.3775, -0.06808), (-0.128, -0.3281, -0.08367), (-0.1359, -0.3029, 0.4538), (-0.2666, -0.3281, 0.4382), (-0.387, -0.3513, 0.4333), (-0.4926, -0.3717, 0.4184), (-0.5793, -0.3884, 0.3948), (-0.6016, -0.3911, 0.3295), (-0.6016, -0.3911, 0.04057), (-0.5793, -0.3884, -0.02471), (-0.4926, -0.3717, -0.04827), (-0.387, -0.3513, -0.06323), (-0.2666, -0.3281, -0.06808), (-0.1359, -0.3029, -0.08367), (-0.1386, -0.2767, 0.4538), (-0.2718, -0.2767, 0.4382), (-0.3946, -0.2767, 0.4333), (-0.5023, -0.2767, 0.4184), (-0.5906, -0.2767, 0.3948), (-0.6133, -0.2767, 0.3295), (-0.6133, -0.2767, 0.04057), (-0.5906, -0.2767, -0.02471), (-0.5023, -0.2767, -0.04827), (-0.3946, -0.2767, -0.06323), (-0.2718, -0.2767, -0.06808), (-0.1386, -0.2767, -0.08367), (-0.1359, -0.2505, 0.4538), (-0.2666, -0.2254, 0.4382), (-0.387, -0.2021, 0.4333), (-0.4926, -0.1818, 0.4184), (-0.5793, -0.1651, 0.3948), (-0.6016, -0.1624, 0.04057), (-0.5793, -0.1651, -0.02471), (-0.4926, -0.1818, -0.04827), (-0.387, -0.2021, -0.06323), (-0.2666, -0.2254, -0.06808), (-0.1359, -0.2505, -0.08367), (-0.128, -0.2254, 0.4538), (-0.2511, -0.1759, 0.4382), (-0.3646, -0.1304, 0.4333), (-0.464, -0.0905, 0.4184), (-0.5457, -0.05774, 0.3948), (-0.5457, -0.05774, -0.02471), (-0.464, -0.0905, -0.04827), (-0.3646, -0.1304, -0.06323), (-0.2511, -0.1759, -0.06808), (-0.128, -0.2254, -0.08367), (-0.1152, -0.2021, 0.4538), (-0.226, -0.1304, 0.4382), (-0.3281, -0.0643, 0.4333), (-0.4176, -0.006358, 0.4184), (-0.4911, 0.04119, 0.3948), (-0.4911, 0.04119, -0.02471), (-0.4176, -0.006358, -0.04827), (-0.3281, -0.0643, -0.06323), (-0.226, -0.1304, -0.06808), (-0.1152, -0.2021, -0.08367), (-0.09799, -0.1818, 0.4538), (-0.1922, -0.0905, 0.4382), (-0.279, -0.006358, 0.4333), (-0.3552, 0.06739, 0.4184), (-0.4176, 0.1279, 0.3948), (-0.4176, 0.1279, -0.02471), (-0.3552, 0.06739, -0.04827), (-0.279, -0.006358, -0.06323), (-0.1922, -0.0905, -0.06808), (-0.09799, -0.1818, -0.08367), (-0.07699, -0.1651, 0.4538), (-0.151, -0.05774, 0.4382), (-0.2192, 0.04119, 0.4333), (-0.279, 0.1279, 0.4184), (-0.3281, 0.1991, 0.3948), (-0.3408, 0.2107, 0.3295), (-0.3281, 0.1991, -0.02471), (-0.279, 0.1279, -0.04827), (-0.2192, 0.04119, -0.06323), (-0.151, -0.05774, -0.06808), (-0.07699, -0.1651, -0.08367), (-0.05303, -0.1527, 0.4538), (-0.104, -0.0334, 0.4382), (-0.151, 0.07653, 0.4333), (-0.1922, 0.1729, 0.4184), (-0.226, 0.252, 0.3948), (-0.2347, 0.2649, 0.3295), (-0.2347, 0.2649, 0.04057), (-0.226, 0.252, -0.02471), (-0.1922, 0.1729, -0.04827), (-0.151, 0.07653, -0.06323), (-0.104, -0.0334, -0.06808), (-0.05303, -0.1527, -0.08367), (-0.02703, -0.145, 0.4538), (-0.05303, -0.01841, 0.4382), (-0.07699, 0.09829, 0.4333), (-0.09799, 0.2006, 0.4184), (-0.1152, 0.2845, 0.3948), (-0.1197, 0.2982, 0.3295), (-0.1197, 0.2982, 0.04057), (-0.1152, 0.2845, -0.02471), (-0.09799, 0.2006, -0.04827), (-0.07699, 0.09829, -0.06323), (-0.05303, -0.01841, -0.06808), (-0.02703, -0.145, -0.08367), (8.19e-08, 0.3095, 0.04057), (2.309e-07, 0.2955, -0.02471), (1.463e-07, 0.2099, -0.04827), (9.333e-08, -0.01335, -0.06808), (4.835e-08, -0.1425, -0.08367), (0.2301, 0.266, 0.3295), (0.3412, 0.2108, 0.3295), (0.6007, -0.1621, 0.3295), (0.5673, -0.05282, 0.3295), (0.6131, -0.2766, 0.3295), (-0.5077, 0.05381, 0.3295), (-0.4306, 0.1397, 0.3295), (-0.6021, -0.1631, 0.3295), (-0.5643, -0.04754, 0.3295), (-0.508, 0.05425, 0.04057), (-0.5645, -0.04807, 0.04057), (-0.3407, 0.2105, 0.04057), (-0.4307, 0.1391, 0.04057), (0.2302, 0.2672, 0.04057), (0.5099, 0.04944, 0.04057)], [], [(0, 229, 7), (156, 370, 18), (1, 0, 7, 8), (2, 1, 8, 9), (367, 366, 13, 14), (3, 2, 9, 10), (368, 367, 14, 15), (4, 3, 10, 11), (6, 368, 15, 16), (5, 4, 11, 12), (369, 6, 16, 17), (370, 369, 17, 18), (18, 17, 27, 28), (7, 229, 19), (156, 18, 28), (8, 7, 19, 20), (9, 8, 20, 21), (10, 9, 21, 22), (15, 14, 24, 25), (11, 10, 22, 23), (16, 15, 25, 26), (17, 16, 26, 27), (22, 21, 31, 32), (25, 24, 35, 36), (23, 22, 32, 33), (26, 25, 36, 37), (27, 26, 37, 38), (28, 27, 38, 39), (19, 229, 29), (156, 28, 39), (20, 19, 29, 30), (21, 20, 30, 31), (29, 229, 40), (156, 39, 51), (30, 29, 40, 41), (31, 30, 41, 42), (35, 34, 46, 47), (32, 31, 42, 43), (36, 35, 47, 48), (33, 32, 43, 44), (37, 36, 48, 49), (38, 37, 49, 50), (39, 38, 50, 51), (48, 47, 58, 59), (44, 43, 55, 56), (49, 48, 59, 60), (45, 44, 56, 57), (50, 49, 60, 61), (51, 50, 61, 62), (40, 229, 52), (156, 51, 62), (41, 40, 52, 53), (42, 41, 53, 54), (43, 42, 54, 55), (52, 229, 63), (156, 62, 73), (53, 52, 63, 64), (54, 53, 64, 65), (55, 54, 65, 66), (59, 58, 69, 70), (56, 55, 66, 67), (60, 59, 70, 71), (61, 60, 71, 72), (62, 61, 72, 73), (67, 66, 77, 78), (71, 70, 81, 82), (72, 71, 82, 83), (73, 72, 83, 84), (63, 229, 74), (156, 73, 84), (64, 63, 74, 75), (65, 64, 75, 76), (69, 68, 79, 80), (66, 65, 76, 77), (70, 69, 80, 81), (75, 74, 85, 86), (76, 75, 86, 87), (80, 79, 90, 91), (77, 76, 87, 88), (81, 80, 91, 92), (78, 77, 88, 89), (82, 81, 92, 93), (83, 82, 93, 94), (84, 83, 94, 95), (74, 229, 85), (156, 84, 95), (93, 92, 104, 105), (94, 93, 105, 106), (95, 94, 106, 107), (85, 229, 96), (156, 95, 107), (86, 85, 96, 97), (87, 86, 97, 98), (91, 90, 102, 103), (88, 87, 98, 99), (92, 91, 103, 104), (89, 88, 99, 100), (98, 97, 109, 110), (103, 102, 114, 115), (99, 98, 110, 111), (104, 103, 115, 116), (100, 99, 111, 112), (105, 104, 116, 117), (101, 100, 112, 113), (106, 105, 117, 118), (107, 106, 118, 119), (96, 229, 108), (156, 107, 119), (97, 96, 108, 109), (118, 117, 129, 130), (119, 118, 130, 131), (108, 229, 120), (156, 119, 131), (109, 108, 120, 121), (110, 109, 121, 122), (115, 114, 126, 127), (111, 110, 122, 123), (116, 115, 127, 128), (112, 111, 123, 124), (117, 116, 128, 129), (113, 112, 124, 125), (122, 121, 133, 134), (127, 126, 138, 139), (123, 122, 134, 135), (128, 127, 139, 140), (124, 123, 135, 136), (129, 128, 140, 141), (125, 124, 136, 137), (130, 129, 141, 142), (131, 130, 142, 143), (120, 229, 132), (156, 131, 143), (121, 120, 132, 133), (143, 142, 154, 155), (132, 229, 144), (156, 143, 155), (133, 132, 144, 145), (134, 133, 145, 146), (139, 138, 150, 151), (135, 134, 146, 147), (140, 139, 151, 152), (136, 135, 147, 148), (141, 140, 152, 153), (137, 136, 148, 149), (142, 141, 153, 154), (151, 150, 163, 164), (147, 146, 159, 160), (152, 151, 164, 165), (148, 147, 160, 161), (153, 152, 165, 166), (149, 148, 161, 162), (154, 153, 166, 167), (155, 154, 167, 168), (144, 229, 157), (156, 155, 168), (145, 144, 157, 158), (146, 145, 158, 159), (168, 167, 179, 180), (157, 229, 169), (156, 168, 180), (158, 157, 169, 170), (159, 158, 170, 171), (164, 163, 175, 176), (160, 159, 171, 172), (165, 164, 176, 177), (161, 160, 172, 173), (166, 165, 177, 178), (162, 161, 173, 174), (167, 166, 178, 179), (172, 171, 183, 184), (177, 176, 188, 189), (173, 172, 184, 185), (178, 177, 189, 190), (174, 173, 185, 186), (179, 178, 190, 191), (180, 179, 191, 192), (169, 229, 181), (156, 180, 192), (170, 169, 181, 182), (171, 170, 182, 183), (176, 175, 187, 188), (181, 229, 193), (156, 192, 204), (182, 181, 193, 194), (183, 182, 194, 195), (188, 187, 199, 200), (184, 183, 195, 196), (189, 188, 200, 201), (185, 184, 196, 197), (190, 189, 201, 202), (186, 185, 197, 198), (191, 190, 202, 203), (192, 191, 203, 204), (201, 200, 212, 213), (197, 196, 208, 209), (202, 201, 213, 214), (198, 197, 209, 210), (203, 202, 214, 215), (204, 203, 215, 216), (193, 229, 205), (156, 204, 216), (194, 193, 205, 206), (195, 194, 206, 207), (200, 199, 211, 212), (196, 195, 207, 208), (156, 216, 228), (206, 205, 217, 218), (207, 206, 218, 219), (212, 211, 223, 224), (208, 207, 219, 220), (213, 212, 224, 225), (209, 208, 220, 221), (214, 213, 225, 226), (210, 209, 221, 222), (215, 214, 226, 227), (216, 215, 227, 228), (205, 229, 217), (226, 225, 238, 239), (222, 221, 234, 235), (227, 226, 239, 240), (228, 227, 240, 241), (217, 229, 230), (156, 228, 241), (218, 217, 230, 231), (219, 218, 231, 232), (224, 223, 236, 237), (220, 219, 232, 233), (225, 224, 237, 238), (221, 220, 233, 234), (231, 230, 242, 243), (232, 231, 243, 244), (237, 236, 248, 249), (233, 232, 244, 245), (238, 237, 249, 250), (234, 233, 245, 246), (239, 238, 250, 251), (235, 234, 246, 247), (240, 239, 251, 252), (241, 240, 252, 253), (230, 229, 242), (156, 241, 253), (247, 246, 258, 259), (252, 251, 263, 264), (253, 252, 264, 265), (242, 229, 254), (156, 253, 265), (243, 242, 254, 255), (244, 243, 255, 256), (249, 248, 260, 261), (245, 244, 256, 257), (250, 249, 261, 262), (246, 245, 257, 258), (251, 250, 262, 263), (256, 255, 267, 268), (261, 260, 272, 273), (257, 256, 268, 269), (262, 261, 273, 274), (258, 257, 269, 270), (263, 262, 274, 275), (259, 258, 270, 271), (264, 263, 275, 276), (265, 264, 276, 277), (254, 229, 266), (156, 265, 277), (255, 254, 266, 267), (276, 275, 287, 288), (277, 276, 288, 289), (266, 229, 278), (156, 277, 289), (267, 266, 278, 279), (268, 267, 279, 280), (273, 272, 284, 285), (269, 268, 280, 281), (274, 273, 285, 286), (270, 269, 281, 282), (275, 274, 286, 287), (271, 270, 282, 283), (280, 279, 291, 292), (285, 284, 295, 296), (281, 280, 292, 293), (286, 285, 296, 297), (282, 281, 293, 294), (287, 286, 297, 298), (288, 287, 298, 299), (289, 288, 299, 300), (278, 229, 290), (156, 289, 300), (279, 278, 290, 291), (300, 299, 309, 310), (290, 229, 301), (156, 300, 310), (291, 290, 301, 302), (292, 291, 302, 303), (293, 292, 303, 304), (297, 296, 306, 307), (294, 293, 304, 305), (298, 297, 307, 308), (299, 298, 308, 309), (304, 303, 313, 314), (307, 306, 316, 317), (305, 304, 314, 315), (308, 307, 317, 318), (309, 308, 318, 319), (310, 309, 319, 320), (301, 229, 311), (156, 310, 320), (302, 301, 311, 312), (303, 302, 312, 313), (320, 319, 329, 330), (311, 229, 321), (156, 320, 330), (312, 311, 321, 322), (313, 312, 322, 323), (314, 313, 323, 324), (317, 316, 326, 327), (315, 314, 324, 325), (318, 317, 327, 328), (319, 318, 328, 329), (327, 326, 337, 338), (325, 324, 334, 335), (328, 327, 338, 339), (329, 328, 339, 340), (330, 329, 340, 341), (321, 229, 331), (156, 330, 341), (322, 321, 331, 332), (323, 322, 332, 333), (324, 323, 333, 334), (331, 229, 342), (156, 341, 353), (332, 331, 342, 343), (333, 332, 343, 344), (334, 333, 344, 345), (338, 337, 349, 350), (335, 334, 345, 346), (339, 338, 350, 351), (336, 335, 346, 347), (340, 339, 351, 352), (341, 340, 352, 353), (346, 345, 357, 358), (351, 350, 362, 363), (347, 346, 358, 359), (352, 351, 363, 364), (353, 352, 364, 365), (342, 229, 354), (156, 353, 365), (343, 342, 354, 355), (344, 343, 355, 356), (349, 348, 360, 361), (345, 344, 356, 357), (350, 349, 361, 362), (355, 354, 0, 1), (356, 355, 1, 2), (361, 360, 366, 367), (357, 356, 2, 3), (362, 361, 367, 368), (358, 357, 3, 4), (363, 362, 368, 6), (359, 358, 4, 5), (364, 363, 6, 369), (365, 364, 369, 370), (354, 229, 0), (156, 365, 370), (372, 33, 44, 45), (33, 372, 371, 23), (11, 23, 371, 12), (101, 375, 89, 100), (89, 375, 373, 78), (78, 373, 374, 67), (57, 56, 67, 374), (348, 349, 337, 382), (337, 326, 383, 382), (326, 316, 380, 383), (316, 306, 381, 380), (295, 381, 306, 296), (283, 282, 294, 378), (305, 379, 378, 294), (315, 376, 379, 305), (325, 377, 376, 315), (336, 377, 325, 335), (46, 385, 58, 47), (68, 69, 58, 385), (13, 384, 24, 14), (34, 35, 24, 384), (372, 34, 384, 371), (46, 34, 372, 45), (57, 385, 46, 45), (374, 68, 385, 57), (79, 68, 374, 373), (90, 79, 373, 375), (102, 90, 375, 101), (102, 101, 113, 114), (113, 125, 126, 114), (126, 125, 137, 138), (137, 149, 150, 138), (150, 149, 162, 163), (163, 162, 174, 175), (174, 186, 187, 175), (187, 186, 198, 199), (198, 210, 211, 199), (211, 210, 222, 223), (222, 235, 236, 223), (236, 235, 247, 248), (247, 259, 260, 248), (295, 284, 283, 378), (295, 378, 379, 381), (260, 259, 271, 283, 284, 272), (376, 380, 381, 379), (377, 383, 380, 376), (336, 382, 383, 377), (347, 348, 382, 336), (347, 359, 360, 348), (360, 359, 5, 366), (5, 12, 13, 366), (13, 12, 371, 384)])
_uv = me_sphere.uv_layers.new(name='UVMap')
_uv.uv.foreach_set('vector', [0.75, 0.9375, 0.7344, 1.0, 0.7187, 0.9375, 0.7344, 0.0, 0.75, 0.0625, 0.7187, 0.0625, 0.75, 0.875, 0.75, 0.9375, 0.7187, 0.9375, 0.7188, 0.875, 0.75, 0.8125, 0.75, 0.875, 0.7188, 0.875, 0.7188, 0.8125, 0.75, 0.3125, 0.75, 0.375, 0.7188, 0.375, 0.7188, 0.3125, 0.75, 0.75, 0.75, 0.8125, 0.7188, 0.8125, 0.7188, 0.75, 0.75, 0.25, 0.75, 0.3125, 0.7188, 0.3125, 0.7188, 0.25, 0.75, 0.6875, 0.75, 0.75, 0.7188, 0.75, 0.7188, 0.6875, 0.75, 0.1875, 0.75, 0.25, 0.7188, 0.25, 0.7188, 0.1875, 0.75, 0.625, 0.75, 0.6875, 0.7188, 0.6875, 0.7188, 0.625, 0.75, 0.125, 0.75, 0.1875, 0.7188, 0.1875, 0.7188, 0.125, 0.75, 0.0625, 0.75, 0.125, 0.7188, 0.125, 0.7187, 0.0625, 0.7187, 0.0625, 0.7188, 0.125, 0.6875, 0.125, 0.6875, 0.0625, 0.7187, 0.9375, 0.7031, 1.0, 0.6875, 0.9375, 0.7031, 0.0, 0.7187, 0.0625, 0.6875, 0.0625, 0.7188, 0.875, 0.7187, 0.9375, 0.6875, 0.9375, 0.6875, 0.875, 0.7188, 0.8125, 0.7188, 0.875, 0.6875, 0.875, 0.6875, 0.8125, 0.7188, 0.75, 0.7188, 0.8125, 0.6875, 0.8125, 0.6875, 0.75, 0.7188, 0.25, 0.7188, 0.3125, 0.6875, 0.3125, 0.6875, 0.25, 0.7188, 0.6875, 0.7188, 0.75, 0.6875, 0.75, 0.6875, 0.6875, 0.7188, 0.1875, 0.7188, 0.25, 0.6875, 0.25, 0.6875, 0.1875, 0.7188, 0.125, 0.7188, 0.1875, 0.6875, 0.1875, 0.6875, 0.125, 0.6875, 0.75, 0.6875, 0.8125, 0.6562, 0.8125, 0.6562, 0.75, 0.6875, 0.25, 0.6875, 0.3125, 0.6562, 0.3125, 0.6562, 0.25, 0.6875, 0.6875, 0.6875, 0.75, 0.6562, 0.75, 0.6562, 0.6875, 0.6875, 0.1875, 0.6875, 0.25, 0.6562, 0.25, 0.6562, 0.1875, 0.6875, 0.125, 0.6875, 0.1875, 0.6562, 0.1875, 0.6562, 0.125, 0.6875, 0.0625, 0.6875, 0.125, 0.6562, 0.125, 0.6562, 0.0625, 0.6875, 0.9375, 0.6719, 1.0, 0.6562, 0.9375, 0.6719, 0.0, 0.6875, 0.0625, 0.6562, 0.0625, 0.6875, 0.875, 0.6875, 0.9375, 0.6562, 0.9375, 0.6562, 0.875, 0.6875, 0.8125, 0.6875, 0.875, 0.6562, 0.875, 0.6562, 0.8125, 0.6562, 0.9375, 0.6406, 1.0, 0.625, 0.9375, 0.6406, 0.0, 0.6562, 0.0625, 0.625, 0.0625, 0.6562, 0.875, 0.6562, 0.9375, 0.625, 0.9375, 0.625, 0.875, 0.6562, 0.8125, 0.6562, 0.875, 0.625, 0.875, 0.625, 0.8125, 0.6562, 0.3125, 0.6562, 0.375, 0.625, 0.375, 0.625, 0.3125, 0.6562, 0.75, 0.6562, 0.8125, 0.625, 0.8125, 0.625, 0.75, 0.6562, 0.25, 0.6562, 0.3125, 0.625, 0.3125, 0.625, 0.25, 0.6562, 0.6875, 0.6562, 0.75, 0.625, 0.75, 0.625, 0.6875, 0.6562, 0.1875, 0.6562, 0.25, 0.625, 0.25, 0.625, 0.1875, 0.6562, 0.125, 0.6562, 0.1875, 0.625, 0.1875, 0.625, 0.125, 0.6562, 0.0625, 0.6562, 0.125, 0.625, 0.125, 0.625, 0.0625, 0.625, 0.25, 0.625, 0.3125, 0.5937, 0.3125, 0.5937, 0.25, 0.625, 0.6875, 0.625, 0.75, 0.5937, 0.75, 0.5937, 0.6875, 0.625, 0.1875, 0.625, 0.25, 0.5937, 0.25, 0.5937, 0.1875, 0.625, 0.625, 0.625, 0.6875, 0.5937, 0.6875, 0.5937, 0.625, 0.625, 0.125, 0.625, 0.1875, 0.5937, 0.1875, 0.5937, 0.125, 0.625, 0.0625, 0.625, 0.125, 0.5937, 0.125, 0.5937, 0.0625, 0.625, 0.9375, 0.6094, 1.0, 0.5937, 0.9375, 0.6094, 0.0, 0.625, 0.0625, 0.5937, 0.0625, 0.625, 0.875, 0.625, 0.9375, 0.5937, 0.9375, 0.5937, 0.875, 0.625, 0.8125, 0.625, 0.875, 0.5937, 0.875, 0.5937, 0.8125, 0.625, 0.75, 0.625, 0.8125, 0.5937, 0.8125, 0.5937, 0.75, 0.5937, 0.9375, 0.5781, 1.0, 0.5625, 0.9375, 0.5781, 0.0, 0.5937, 0.0625, 0.5625, 0.0625, 0.5937, 0.875, 0.5937, 0.9375, 0.5625, 0.9375, 0.5625, 0.875, 0.5937, 0.8125, 0.5937, 0.875, 0.5625, 0.875, 0.5625, 0.8125, 0.5937, 0.75, 0.5937, 0.8125, 0.5625, 0.8125, 0.5625, 0.75, 0.5937, 0.25, 0.5937, 0.3125, 0.5625, 0.3125, 0.5625, 0.25, 0.5937, 0.6875, 0.5937, 0.75, 0.5625, 0.75, 0.5625, 0.6875, 0.5937, 0.1875, 0.5937, 0.25, 0.5625, 0.25, 0.5625, 0.1875, 0.5937, 0.125, 0.5937, 0.1875, 0.5625, 0.1875, 0.5625, 0.125, 0.5937, 0.0625, 0.5937, 0.125, 0.5625, 0.125, 0.5625, 0.0625, 0.5625, 0.6875, 0.5625, 0.75, 0.5312, 0.75, 0.5312, 0.6875, 0.5625, 0.1875, 0.5625, 0.25, 0.5312, 0.25, 0.5312, 0.1875, 0.5625, 0.125, 0.5625, 0.1875, 0.5312, 0.1875, 0.5312, 0.125, 0.5625, 0.0625, 0.5625, 0.125, 0.5312, 0.125, 0.5312, 0.0625, 0.5625, 0.9375, 0.5469, 1.0, 0.5312, 0.9375, 0.5469, 0.0, 0.5625, 0.0625, 0.5312, 0.0625, 0.5625, 0.875, 0.5625, 0.9375, 0.5312, 0.9375, 0.5312, 0.875, 0.5625, 0.8125, 0.5625, 0.875, 0.5312, 0.875, 0.5312, 0.8125, 0.5625, 0.3125, 0.5625, 0.375, 0.5312, 0.375, 0.5312, 0.3125, 0.5625, 0.75, 0.5625, 0.8125, 0.5312, 0.8125, 0.5312, 0.75, 0.5625, 0.25, 0.5625, 0.3125, 0.5312, 0.3125, 0.5312, 0.25, 0.5312, 0.875, 0.5312, 0.9375, 0.5, 0.9375, 0.5, 0.875, 0.5312, 0.8125, 0.5312, 0.875, 0.5, 0.875, 0.5, 0.8125, 0.5312, 0.3125, 0.5312, 0.375, 0.5, 0.375, 0.5, 0.3125, 0.5312, 0.75, 0.5312, 0.8125, 0.5, 0.8125, 0.5, 0.75, 0.5312, 0.25, 0.5312, 0.3125, 0.5, 0.3125, 0.5, 0.25, 0.5312, 0.6875, 0.5312, 0.75, 0.5, 0.75, 0.5, 0.6875, 0.5312, 0.1875, 0.5312, 0.25, 0.5, 0.25, 0.5, 0.1875, 0.5312, 0.125, 0.5312, 0.1875, 0.5, 0.1875, 0.5, 0.125, 0.5312, 0.0625, 0.5312, 0.125, 0.5, 0.125, 0.5, 0.0625, 0.5312, 0.9375, 0.5156, 1.0, 0.5, 0.9375, 0.5156, 0.0, 0.5312, 0.0625, 0.5, 0.0625, 0.5, 0.1875, 0.5, 0.25, 0.4687, 0.25, 0.4687, 0.1875, 0.5, 0.125, 0.5, 0.1875, 0.4687, 0.1875, 0.4687, 0.125, 0.5, 0.0625, 0.5, 0.125, 0.4687, 0.125, 0.4687, 0.0625, 0.5, 0.9375, 0.4844, 1.0, 0.4687, 0.9375, 0.4844, 0.0, 0.5, 0.0625, 0.4687, 0.0625, 0.5, 0.875, 0.5, 0.9375, 0.4687, 0.9375, 0.4687, 0.875, 0.5, 0.8125, 0.5, 0.875, 0.4687, 0.875, 0.4687, 0.8125, 0.5, 0.3125, 0.5, 0.375, 0.4687, 0.375, 0.4687, 0.3125, 0.5, 0.75, 0.5, 0.8125, 0.4687, 0.8125, 0.4687, 0.75, 0.5, 0.25, 0.5, 0.3125, 0.4687, 0.3125, 0.4687, 0.25, 0.5, 0.6875, 0.5, 0.75, 0.4687, 0.75, 0.4687, 0.6875, 0.4687, 0.8125, 0.4687, 0.875, 0.4375, 0.875, 0.4375, 0.8125, 0.4687, 0.3125, 0.4687, 0.375, 0.4375, 0.375, 0.4375, 0.3125, 0.4687, 0.75, 0.4687, 0.8125, 0.4375, 0.8125, 0.4375, 0.75, 0.4687, 0.25, 0.4687, 0.3125, 0.4375, 0.3125, 0.4375, 0.25, 0.4687, 0.6875, 0.4687, 0.75, 0.4375, 0.75, 0.4375, 0.6875, 0.4687, 0.1875, 0.4687, 0.25, 0.4375, 0.25, 0.4375, 0.1875, 0.4687, 0.625, 0.4687, 0.6875, 0.4375, 0.6875, 0.4375, 0.625, 0.4687, 0.125, 0.4687, 0.1875, 0.4375, 0.1875, 0.4375, 0.125, 0.4687, 0.0625, 0.4687, 0.125, 0.4375, 0.125, 0.4375, 0.0625, 0.4687, 0.9375, 0.4531, 1.0, 0.4375, 0.9375, 0.4531, 0.0, 0.4687, 0.0625, 0.4375, 0.0625, 0.4687, 0.875, 0.4687, 0.9375, 0.4375, 0.9375, 0.4375, 0.875, 0.4375, 0.125, 0.4375, 0.1875, 0.4062, 0.1875, 0.4062, 0.125, 0.4375, 0.0625, 0.4375, 0.125, 0.4062, 0.125, 0.4062, 0.0625, 0.4375, 0.9375, 0.4219, 1.0, 0.4062, 0.9375, 0.4219, 0.0, 0.4375, 0.0625, 0.4062, 0.0625, 0.4375, 0.875, 0.4375, 0.9375, 0.4062, 0.9375, 0.4062, 0.875, 0.4375, 0.8125, 0.4375, 0.875, 0.4062, 0.875, 0.4062, 0.8125, 0.4375, 0.3125, 0.4375, 0.375, 0.4062, 0.375, 0.4062, 0.3125, 0.4375, 0.75, 0.4375, 0.8125, 0.4062, 0.8125, 0.4062, 0.75, 0.4375, 0.25, 0.4375, 0.3125, 0.4062, 0.3125, 0.4062, 0.25, 0.4375, 0.6875, 0.4375, 0.75, 0.4062, 0.75, 0.4062, 0.6875, 0.4375, 0.1875, 0.4375, 0.25, 0.4062, 0.25, 0.4062, 0.1875, 0.4375, 0.625, 0.4375, 0.6875, 0.4062, 0.6875, 0.4062, 0.625, 0.4062, 0.8125, 0.4062, 0.875, 0.375, 0.875, 0.375, 0.8125, 0.4062, 0.3125, 0.4062, 0.375, 0.375, 0.375, 0.375, 0.3125, 0.4062, 0.75, 0.4062, 0.8125, 0.375, 0.8125, 0.375, 0.75, 0.4062, 0.25, 0.4062, 0.3125, 0.375, 0.3125, 0.375, 0.25, 0.4062, 0.6875, 0.4062, 0.75, 0.375, 0.75, 0.375, 0.6875, 0.4062, 0.1875, 0.4062, 0.25, 0.375, 0.25, 0.375, 0.1875, 0.4062, 0.625, 0.4062, 0.6875, 0.375, 0.6875, 0.375, 0.625, 0.4062, 0.125, 0.4062, 0.1875, 0.375, 0.1875, 0.375, 0.125, 0.4062, 0.0625, 0.4062, 0.125, 0.375, 0.125, 0.375, 0.0625, 0.4062, 0.9375, 0.3906, 1.0, 0.375, 0.9375, 0.3906, 0.0, 0.4062, 0.0625, 0.375, 0.0625, 0.4062, 0.875, 0.4062, 0.9375, 0.375, 0.9375, 0.375, 0.875, 0.375, 0.0625, 0.375, 0.125, 0.3437, 0.125, 0.3437, 0.0625, 0.375, 0.9375, 0.3594, 1.0, 0.3437, 0.9375, 0.3594, 0.0, 0.375, 0.0625, 0.3437, 0.0625, 0.375, 0.875, 0.375, 0.9375, 0.3437, 0.9375, 0.3437, 0.875, 0.375, 0.8125, 0.375, 0.875, 0.3437, 0.875, 0.3437, 0.8125, 0.375, 0.3125, 0.375, 0.375, 0.3437, 0.375, 0.3437, 0.3125, 0.375, 0.75, 0.375, 0.8125, 0.3437, 0.8125, 0.3437, 0.75, 0.375, 0.25, 0.375, 0.3125, 0.3437, 0.3125, 0.3437, 0.25, 0.375, 0.6875, 0.375, 0.75, 0.3437, 0.75, 0.3437, 0.6875, 0.375, 0.1875, 0.375, 0.25, 0.3437, 0.25, 0.3437, 0.1875, 0.375, 0.625, 0.375, 0.6875, 0.3437, 0.6875, 0.3437, 0.625, 0.375, 0.125, 0.375, 0.1875, 0.3437, 0.1875, 0.3437, 0.125, 0.3437, 0.3125, 0.3437, 0.375, 0.3125, 0.375, 0.3125, 0.3125, 0.3437, 0.75, 0.3437, 0.8125, 0.3125, 0.8125, 0.3125, 0.75, 0.3437, 0.25, 0.3437, 0.3125, 0.3125, 0.3125, 0.3125, 0.25, 0.3437, 0.6875, 0.3437, 0.75, 0.3125, 0.75, 0.3125, 0.6875, 0.3437, 0.1875, 0.3437, 0.25, 0.3125, 0.25, 0.3125, 0.1875, 0.3437, 0.625, 0.3437, 0.6875, 0.3125, 0.6875, 0.3125, 0.625, 0.3437, 0.125, 0.3437, 0.1875, 0.3125, 0.1875, 0.3125, 0.125, 0.3437, 0.0625, 0.3437, 0.125, 0.3125, 0.125, 0.3125, 0.0625, 0.3437, 0.9375, 0.3281, 1.0, 0.3125, 0.9375, 0.3281, 0.0, 0.3437, 0.0625, 0.3125, 0.0625, 0.3437, 0.875, 0.3437, 0.9375, 0.3125, 0.9375, 0.3125, 0.875, 0.3437, 0.8125, 0.3437, 0.875, 0.3125, 0.875, 0.3125, 0.8125, 0.3125, 0.0625, 0.3125, 0.125, 0.2812, 0.125, 0.2812, 0.0625, 0.3125, 0.9375, 0.2969, 1.0, 0.2812, 0.9375, 0.2969, 0.0, 0.3125, 0.0625, 0.2812, 0.0625, 0.3125, 0.875, 0.3125, 0.9375, 0.2812, 0.9375, 0.2812, 0.875, 0.3125, 0.8125, 0.3125, 0.875, 0.2812, 0.875, 0.2812, 0.8125, 0.3125, 0.3125, 0.3125, 0.375, 0.2812, 0.375, 0.2812, 0.3125, 0.3125, 0.75, 0.3125, 0.8125, 0.2812, 0.8125, 0.2812, 0.75, 0.3125, 0.25, 0.3125, 0.3125, 0.2812, 0.3125, 0.2812, 0.25, 0.3125, 0.6875, 0.3125, 0.75, 0.2812, 0.75, 0.2812, 0.6875, 0.3125, 0.1875, 0.3125, 0.25, 0.2812, 0.25, 0.2812, 0.1875, 0.3125, 0.625, 0.3125, 0.6875, 0.2812, 0.6875, 0.2812, 0.625, 0.3125, 0.125, 0.3125, 0.1875, 0.2812, 0.1875, 0.2812, 0.125, 0.2812, 0.75, 0.2812, 0.8125, 0.25, 0.8125, 0.25, 0.75, 0.2812, 0.25, 0.2812, 0.3125, 0.25, 0.3125, 0.25, 0.25, 0.2812, 0.6875, 0.2812, 0.75, 0.25, 0.75, 0.25, 0.6875, 0.2812, 0.1875, 0.2812, 0.25, 0.25, 0.25, 0.25, 0.1875, 0.2812, 0.625, 0.2812, 0.6875, 0.25, 0.6875, 0.25, 0.625, 0.2812, 0.125, 0.2812, 0.1875, 0.25, 0.1875, 0.25, 0.125, 0.2812, 0.0625, 0.2812, 0.125, 0.25, 0.125, 0.25, 0.0625, 0.2812, 0.9375, 0.2656, 1.0, 0.25, 0.9375, 0.2656, 0.0, 0.2812, 0.0625, 0.25, 0.0625, 0.2812, 0.875, 0.2812, 0.9375, 0.25, 0.9375, 0.25, 0.875, 0.2812, 0.8125, 0.2812, 0.875, 0.25, 0.875, 0.25, 0.8125, 0.2812, 0.3125, 0.2812, 0.375, 0.25, 0.375, 0.25, 0.3125, 0.25, 0.9375, 0.2344, 1.0, 0.2188, 0.9375, 0.2344, 0.0, 0.25, 0.0625, 0.2188, 0.0625, 0.25, 0.875, 0.25, 0.9375, 0.2188, 0.9375, 0.2188, 0.875, 0.25, 0.8125, 0.25, 0.875, 0.2188, 0.875, 0.2188, 0.8125, 0.25, 0.3125, 0.25, 0.375, 0.2188, 0.375, 0.2187, 0.3125, 0.25, 0.75, 0.25, 0.8125, 0.2188, 0.8125, 0.2187, 0.75, 0.25, 0.25, 0.25, 0.3125, 0.2187, 0.3125, 0.2187, 0.25, 0.25, 0.6875, 0.25, 0.75, 0.2187, 0.75, 0.2187, 0.6875, 0.25, 0.1875, 0.25, 0.25, 0.2187, 0.25, 0.2188, 0.1875, 0.25, 0.625, 0.25, 0.6875, 0.2187, 0.6875, 0.2188, 0.625, 0.25, 0.125, 0.25, 0.1875, 0.2188, 0.1875, 0.2188, 0.125, 0.25, 0.0625, 0.25, 0.125, 0.2188, 0.125, 0.2188, 0.0625, 0.2187, 0.25, 0.2187, 0.3125, 0.1875, 0.3125, 0.1875, 0.25, 0.2187, 0.6875, 0.2187, 0.75, 0.1875, 0.75, 0.1875, 0.6875, 0.2188, 0.1875, 0.2187, 0.25, 0.1875, 0.25, 0.1875, 0.1875, 0.2188, 0.625, 0.2187, 0.6875, 0.1875, 0.6875, 0.1875, 0.625, 0.2188, 0.125, 0.2188, 0.1875, 0.1875, 0.1875, 0.1875, 0.125, 0.2188, 0.0625, 0.2188, 0.125, 0.1875, 0.125, 0.1875, 0.0625, 0.2188, 0.9375, 0.2031, 1.0, 0.1875, 0.9375, 0.2031, 0.0, 0.2188, 0.0625, 0.1875, 0.0625, 0.2188, 0.875, 0.2188, 0.9375, 0.1875, 0.9375, 0.1875, 0.875, 0.2188, 0.8125, 0.2188, 0.875, 0.1875, 0.875, 0.1875, 0.8125, 0.2187, 0.3125, 0.2188, 0.375, 0.1875, 0.375, 0.1875, 0.3125, 0.2187, 0.75, 0.2188, 0.8125, 0.1875, 0.8125, 0.1875, 0.75, 0.1719, 0.0, 0.1875, 0.0625, 0.1563, 0.0625, 0.1875, 0.875, 0.1875, 0.9375, 0.1563, 0.9375, 0.1563, 0.875, 0.1875, 0.8125, 0.1875, 0.875, 0.1563, 0.875, 0.1563, 0.8125, 0.1875, 0.3125, 0.1875, 0.375, 0.1563, 0.375, 0.1562, 0.3125, 0.1875, 0.75, 0.1875, 0.8125, 0.1563, 0.8125, 0.1563, 0.75, 0.1875, 0.25, 0.1875, 0.3125, 0.1562, 0.3125, 0.1563, 0.25, 0.1875, 0.6875, 0.1875, 0.75, 0.1563, 0.75, 0.1562, 0.6875, 0.1875, 0.1875, 0.1875, 0.25, 0.1563, 0.25, 0.1563, 0.1875, 0.1875, 0.625, 0.1875, 0.6875, 0.1562, 0.6875, 0.1563, 0.625, 0.1875, 0.125, 0.1875, 0.1875, 0.1563, 0.1875, 0.1563, 0.125, 0.1875, 0.0625, 0.1875, 0.125, 0.1563, 0.125, 0.1563, 0.0625, 0.1875, 0.9375, 0.1719, 1.0, 0.1563, 0.9375, 0.1563, 0.1875, 0.1563, 0.25, 0.125, 0.25, 0.125, 0.1875, 0.1563, 0.625, 0.1562, 0.6875, 0.125, 0.6875, 0.125, 0.625, 0.1563, 0.125, 0.1563, 0.1875, 0.125, 0.1875, 0.125, 0.125, 0.1563, 0.0625, 0.1563, 0.125, 0.125, 0.125, 0.125, 0.0625, 0.1563, 0.9375, 0.1406, 1.0, 0.125, 0.9375, 0.1406, 0.0, 0.1563, 0.0625, 0.125, 0.0625, 0.1563, 0.875, 0.1563, 0.9375, 0.125, 0.9375, 0.125, 0.875, 0.1563, 0.8125, 0.1563, 0.875, 0.125, 0.875, 0.125, 0.8125, 0.1562, 0.3125, 0.1563, 0.375, 0.125, 0.375, 0.125, 0.3125, 0.1563, 0.75, 0.1563, 0.8125, 0.125, 0.8125, 0.125, 0.75, 0.1563, 0.25, 0.1562, 0.3125, 0.125, 0.3125, 0.125, 0.25, 0.1562, 0.6875, 0.1563, 0.75, 0.125, 0.75, 0.125, 0.6875, 0.125, 0.875, 0.125, 0.9375, 0.09375, 0.9375, 0.09375, 0.875, 0.125, 0.8125, 0.125, 0.875, 0.09375, 0.875, 0.09375, 0.8125, 0.125, 0.3125, 0.125, 0.375, 0.09375, 0.375, 0.09375, 0.3125, 0.125, 0.75, 0.125, 0.8125, 0.09375, 0.8125, 0.09375, 0.75, 0.125, 0.25, 0.125, 0.3125, 0.09375, 0.3125, 0.09375, 0.25, 0.125, 0.6875, 0.125, 0.75, 0.09375, 0.75, 0.09375, 0.6875, 0.125, 0.1875, 0.125, 0.25, 0.09375, 0.25, 0.09375, 0.1875, 0.125, 0.625, 0.125, 0.6875, 0.09375, 0.6875, 0.09375, 0.625, 0.125, 0.125, 0.125, 0.1875, 0.09375, 0.1875, 0.09375, 0.125, 0.125, 0.0625, 0.125, 0.125, 0.09375, 0.125, 0.09375, 0.0625, 0.125, 0.9375, 0.1094, 1.0, 0.09375, 0.9375, 0.1094, 0.0, 0.125, 0.0625, 0.09375, 0.0625, 0.09375, 0.625, 0.09375, 0.6875, 0.0625, 0.6875, 0.0625, 0.625, 0.09375, 0.125, 0.09375, 0.1875, 0.0625, 0.1875, 0.0625, 0.125, 0.09375, 0.0625, 0.09375, 0.125, 0.0625, 0.125, 0.0625, 0.0625, 0.09375, 0.9375, 0.07813, 1.0, 0.0625, 0.9375, 0.07813, 0.0, 0.09375, 0.0625, 0.0625, 0.0625, 0.09375, 0.875, 0.09375, 0.9375, 0.0625, 0.9375, 0.0625, 0.875, 0.09375, 0.8125, 0.09375, 0.875, 0.0625, 0.875, 0.0625, 0.8125, 0.09375, 0.3125, 0.09375, 0.375, 0.0625, 0.375, 0.0625, 0.3125, 0.09375, 0.75, 0.09375, 0.8125, 0.0625, 0.8125, 0.0625, 0.75, 0.09375, 0.25, 0.09375, 0.3125, 0.0625, 0.3125, 0.0625, 0.25, 0.09375, 0.6875, 0.09375, 0.75, 0.0625, 0.75, 0.0625, 0.6875, 0.09375, 0.1875, 0.09375, 0.25, 0.0625, 0.25, 0.0625, 0.1875, 0.0625, 0.8125, 0.0625, 0.875, 0.03125, 0.875, 0.03125, 0.8125, 0.0625, 0.3125, 0.0625, 0.375, 0.03125, 0.375, 0.03125, 0.3125, 0.0625, 0.75, 0.0625, 0.8125, 0.03125, 0.8125, 0.03125, 0.75, 0.0625, 0.25, 0.0625, 0.3125, 0.03125, 0.3125, 0.03125, 0.25, 0.0625, 0.6875, 0.0625, 0.75, 0.03125, 0.75, 0.03125, 0.6875, 0.0625, 0.1875, 0.0625, 0.25, 0.03125, 0.25, 0.03125, 0.1875, 0.0625, 0.625, 0.0625, 0.6875, 0.03125, 0.6875, 0.03125, 0.625, 0.0625, 0.125, 0.0625, 0.1875, 0.03125, 0.1875, 0.03125, 0.125, 0.0625, 0.0625, 0.0625, 0.125, 0.03125, 0.125, 0.03125, 0.0625, 0.0625, 0.9375, 0.04688, 1.0, 0.03125, 0.9375, 0.04688, 0.0, 0.0625, 0.0625, 0.03125, 0.0625, 0.0625, 0.875, 0.0625, 0.9375, 0.03125, 0.9375, 0.03125, 0.875, 0.03125, 0.125, 0.03125, 0.1875, 5.96e-08, 0.1875, 8.941e-08, 0.125, 0.03125, 0.0625, 0.03125, 0.125, 8.941e-08, 0.125, 2.384e-07, 0.0625, 0.03125, 0.9375, 0.01563, 1.0, 2.384e-07, 0.9375, 0.01563, 0.0, 0.03125, 0.0625, 2.384e-07, 0.0625, 0.03125, 0.875, 0.03125, 0.9375, 2.384e-07, 0.9375, 8.941e-08, 0.875, 0.03125, 0.8125, 0.03125, 0.875, 8.941e-08, 0.875, 5.96e-08, 0.8125, 0.03125, 0.3125, 0.03125, 0.375, 5.96e-08, 0.375, 0.0, 0.3125, 0.03125, 0.75, 0.03125, 0.8125, 5.96e-08, 0.8125, 0.0, 0.75, 0.03125, 0.25, 0.03125, 0.3125, 0.0, 0.3125, 0.0, 0.25, 0.03125, 0.6875, 0.03125, 0.75, 0.0, 0.75, 0.0, 0.6875, 0.03125, 0.1875, 0.03125, 0.25, 0.0, 0.25, 5.96e-08, 0.1875, 0.03125, 0.625, 0.03125, 0.6875, 0.0, 0.6875, 5.96e-08, 0.625, 1.0, 0.8125, 1.0, 0.875, 0.9688, 0.875, 0.9688, 0.8125, 1.0, 0.3125, 1.0, 0.375, 0.9688, 0.375, 0.9688, 0.3125, 1.0, 0.75, 1.0, 0.8125, 0.9688, 0.8125, 0.9688, 0.75, 1.0, 0.25, 1.0, 0.3125, 0.9688, 0.3125, 0.9688, 0.25, 1.0, 0.6875, 1.0, 0.75, 0.9688, 0.75, 0.9688, 0.6875, 1.0, 0.1875, 1.0, 0.25, 0.9688, 0.25, 0.9688, 0.1875, 1.0, 0.125, 1.0, 0.1875, 0.9688, 0.1875, 0.9688, 0.125, 1.0, 0.0625, 1.0, 0.125, 0.9688, 0.125, 0.9688, 0.0625, 1.0, 0.9375, 0.9844, 1.0, 0.9688, 0.9375, 0.9844, 0.0, 1.0, 0.0625, 0.9688, 0.0625, 1.0, 0.875, 1.0, 0.9375, 0.9688, 0.9375, 0.9688, 0.875, 0.9688, 0.0625, 0.9688, 0.125, 0.9375, 0.125, 0.9375, 0.0625, 0.9688, 0.9375, 0.9531, 1.0, 0.9375, 0.9375, 0.9531, 0.0, 0.9688, 0.0625, 0.9375, 0.0625, 0.9688, 0.875, 0.9688, 0.9375, 0.9375, 0.9375, 0.9375, 0.875, 0.9688, 0.8125, 0.9688, 0.875, 0.9375, 0.875, 0.9375, 0.8125, 0.9688, 0.75, 0.9688, 0.8125, 0.9375, 0.8125, 0.9375, 0.75, 0.9688, 0.25, 0.9688, 0.3125, 0.9375, 0.3125, 0.9375, 0.25, 0.9688, 0.6875, 0.9688, 0.75, 0.9375, 0.75, 0.9375, 0.6875, 0.9688, 0.1875, 0.9688, 0.25, 0.9375, 0.25, 0.9375, 0.1875, 0.9688, 0.125, 0.9688, 0.1875, 0.9375, 0.1875, 0.9375, 0.125, 0.9375, 0.75, 0.9375, 0.8125, 0.9062, 0.8125, 0.9062, 0.75, 0.9375, 0.25, 0.9375, 0.3125, 0.9062, 0.3125, 0.9062, 0.25, 0.9375, 0.6875, 0.9375, 0.75, 0.9062, 0.75, 0.9062, 0.6875, 0.9375, 0.1875, 0.9375, 0.25, 0.9062, 0.25, 0.9062, 0.1875, 0.9375, 0.125, 0.9375, 0.1875, 0.9062, 0.1875, 0.9063, 0.125, 0.9375, 0.0625, 0.9375, 0.125, 0.9063, 0.125, 0.9063, 0.0625, 0.9375, 0.9375, 0.9219, 1.0, 0.9063, 0.9375, 0.9219, 0.0, 0.9375, 0.0625, 0.9063, 0.0625, 0.9375, 0.875, 0.9375, 0.9375, 0.9063, 0.9375, 0.9063, 0.875, 0.9375, 0.8125, 0.9375, 0.875, 0.9063, 0.875, 0.9062, 0.8125, 0.9063, 0.0625, 0.9063, 0.125, 0.875, 0.125, 0.875, 0.0625, 0.9063, 0.9375, 0.8906, 1.0, 0.875, 0.9375, 0.8906, 0.0, 0.9063, 0.0625, 0.875, 0.0625, 0.9063, 0.875, 0.9063, 0.9375, 0.875, 0.9375, 0.875, 0.875, 0.9062, 0.8125, 0.9063, 0.875, 0.875, 0.875, 0.875, 0.8125, 0.9062, 0.75, 0.9062, 0.8125, 0.875, 0.8125, 0.875, 0.75, 0.9062, 0.25, 0.9062, 0.3125, 0.875, 0.3125, 0.875, 0.25, 0.9062, 0.6875, 0.9062, 0.75, 0.875, 0.75, 0.875, 0.6875, 0.9062, 0.1875, 0.9062, 0.25, 0.875, 0.25, 0.875, 0.1875, 0.9063, 0.125, 0.9062, 0.1875, 0.875, 0.1875, 0.875, 0.125, 0.875, 0.25, 0.875, 0.3125, 0.8438, 0.3125, 0.8438, 0.25, 0.875, 0.6875, 0.875, 0.75, 0.8438, 0.75, 0.8438, 0.6875, 0.875, 0.1875, 0.875, 0.25, 0.8438, 0.25, 0.8438, 0.1875, 0.875, 0.125, 0.875, 0.1875, 0.8438, 0.1875, 0.8438, 0.125, 0.875, 0.0625, 0.875, 0.125, 0.8438, 0.125, 0.8438, 0.0625, 0.875, 0.9375, 0.8594, 1.0, 0.8438, 0.9375, 0.8594, 0.0, 0.875, 0.0625, 0.8438, 0.0625, 0.875, 0.875, 0.875, 0.9375, 0.8438, 0.9375, 0.8438, 0.875, 0.875, 0.8125, 0.875, 0.875, 0.8438, 0.875, 0.8438, 0.8125, 0.875, 0.75, 0.875, 0.8125, 0.8438, 0.8125, 0.8438, 0.75, 0.8438, 0.9375, 0.8281, 1.0, 0.8125, 0.9375, 0.8281, 0.0, 0.8438, 0.0625, 0.8125, 0.0625, 0.8438, 0.875, 0.8438, 0.9375, 0.8125, 0.9375, 0.8125, 0.875, 0.8438, 0.8125, 0.8438, 0.875, 0.8125, 0.875, 0.8125, 0.8125, 0.8438, 0.75, 0.8438, 0.8125, 0.8125, 0.8125, 0.8125, 0.75, 0.8438, 0.25, 0.8438, 0.3125, 0.8125, 0.3125, 0.8125, 0.25, 0.8438, 0.6875, 0.8438, 0.75, 0.8125, 0.75, 0.8125, 0.6875, 0.8438, 0.1875, 0.8438, 0.25, 0.8125, 0.25, 0.8125, 0.1875, 0.8438, 0.625, 0.8438, 0.6875, 0.8125, 0.6875, 0.8125, 0.625, 0.8438, 0.125, 0.8438, 0.1875, 0.8125, 0.1875, 0.8125, 0.125, 0.8438, 0.0625, 0.8438, 0.125, 0.8125, 0.125, 0.8125, 0.0625, 0.8125, 0.6875, 0.8125, 0.75, 0.7812, 0.75, 0.7812, 0.6875, 0.8125, 0.1875, 0.8125, 0.25, 0.7812, 0.25, 0.7812, 0.1875, 0.8125, 0.625, 0.8125, 0.6875, 0.7812, 0.6875, 0.7812, 0.625, 0.8125, 0.125, 0.8125, 0.1875, 0.7812, 0.1875, 0.7812, 0.125, 0.8125, 0.0625, 0.8125, 0.125, 0.7812, 0.125, 0.7812, 0.0625, 0.8125, 0.9375, 0.7969, 1.0, 0.7812, 0.9375, 0.7969, 0.0, 0.8125, 0.0625, 0.7812, 0.0625, 0.8125, 0.875, 0.8125, 0.9375, 0.7812, 0.9375, 0.7812, 0.875, 0.8125, 0.8125, 0.8125, 0.875, 0.7812, 0.875, 0.7812, 0.8125, 0.8125, 0.3125, 0.8125, 0.375, 0.7812, 0.375, 0.7812, 0.3125, 0.8125, 0.75, 0.8125, 0.8125, 0.7812, 0.8125, 0.7812, 0.75, 0.8125, 0.25, 0.8125, 0.3125, 0.7812, 0.3125, 0.7812, 0.25, 0.7812, 0.875, 0.7812, 0.9375, 0.75, 0.9375, 0.75, 0.875, 0.7812, 0.8125, 0.7812, 0.875, 0.75, 0.875, 0.75, 0.8125, 0.7812, 0.3125, 0.7812, 0.375, 0.75, 0.375, 0.75, 0.3125, 0.7812, 0.75, 0.7812, 0.8125, 0.75, 0.8125, 0.75, 0.75, 0.7812, 0.25, 0.7812, 0.3125, 0.75, 0.3125, 0.75, 0.25, 0.7812, 0.6875, 0.7812, 0.75, 0.75, 0.75, 0.75, 0.6875, 0.7812, 0.1875, 0.7812, 0.25, 0.75, 0.25, 0.75, 0.1875, 0.7812, 0.625, 0.7812, 0.6875, 0.75, 0.6875, 0.75, 0.625, 0.7812, 0.125, 0.7812, 0.1875, 0.75, 0.1875, 0.75, 0.125, 0.7812, 0.0625, 0.7812, 0.125, 0.75, 0.125, 0.75, 0.0625, 0.7812, 0.9375, 0.7656, 1.0, 0.75, 0.9375, 0.7656, 0.0, 0.7812, 0.0625, 0.75, 0.0625, 0.0, 0.0, 0.6562, 0.6875, 0.625, 0.6875, 0.625, 0.625, 0.6562, 0.6875, 0.0, 0.0, 0.0, 0.0, 0.6875, 0.6875, 0.7188, 0.6875, 0.6875, 0.6875, 0.0, 0.0, 0.7188, 0.625, 0.4687, 0.625, 0.0, 0.0, 0.5, 0.6875, 0.4687, 0.6875, 0.5, 0.6875, 0.0, 0.0, 0.0, 0.0, 0.5312, 0.6875, 0.5312, 0.6875, 0.0, 0.0, 0.0, 0.0, 0.5625, 0.6875, 0.5937, 0.625, 0.5937, 0.6875, 0.5625, 0.6875, 0.0, 0.0, 0.8125, 0.375, 0.8125, 0.3125, 0.8438, 0.3125, 0.0, 0.0, 0.8438, 0.3125, 0.875, 0.3125, 0.0, 0.0, 0.0, 0.0, 0.875, 0.3125, 0.9062, 0.3125, 0.0, 0.0, 0.0, 0.0, 0.9062, 0.3125, 0.9375, 0.3125, 0.0, 0.0, 0.0, 0.0, 0.9688, 0.375, 0.0, 0.0, 0.9375, 0.3125, 0.9688, 0.3125, 5.96e-08, 0.625, 1.0, 0.6875, 0.9688, 0.6875, 0.0, 0.0, 0.9375, 0.6875, 0.0, 0.0, 0.0, 0.0, 0.9688, 0.6875, 0.9062, 0.6875, 0.0, 0.0, 0.0, 0.0, 0.9375, 0.6875, 0.875, 0.6875, 0.0, 0.0, 0.0, 0.0, 0.9062, 0.6875, 0.8438, 0.625, 0.0, 0.0, 0.875, 0.6875, 0.8438, 0.6875, 0.625, 0.375, 0.0, 0.0, 0.5937, 0.3125, 0.625, 0.3125, 0.5625, 0.375, 0.5625, 0.3125, 0.5937, 0.3125, 0.0, 0.0, 0.7188, 0.375, 0.0, 0.0, 0.6875, 0.3125, 0.7188, 0.3125, 0.6562, 0.375, 0.6562, 0.3125, 0.6875, 0.3125, 0.0, 0.0, 0.0, 0.0, 0.6562, 0.375, 0.0, 0.0, 0.0, 0.0, 0.625, 0.375, 0.6562, 0.375, 0.0, 0.0, 0.625, 0.625, 0.5937, 0.625, 0.0, 0.0, 0.625, 0.375, 0.625, 0.625, 0.0, 0.0, 0.5625, 0.375, 0.0, 0.0, 0.5937, 0.625, 0.5312, 0.375, 0.5625, 0.375, 0.0, 0.0, 0.0, 0.0, 0.5, 0.375, 0.5312, 0.375, 0.0, 0.0, 0.0, 0.0, 0.4687, 0.375, 0.5, 0.375, 0.0, 0.0, 0.4687, 0.625, 0.4687, 0.375, 0.4687, 0.625, 0.4375, 0.625, 0.4375, 0.375, 0.4375, 0.625, 0.4062, 0.625, 0.4062, 0.375, 0.4375, 0.375, 0.4062, 0.375, 0.4062, 0.625, 0.375, 0.625, 0.375, 0.375, 0.375, 0.625, 0.3437, 0.625, 0.3437, 0.375, 0.375, 0.375, 0.3437, 0.375, 0.3437, 0.625, 0.3125, 0.625, 0.3125, 0.375, 0.3125, 0.375, 0.3125, 0.625, 0.2812, 0.625, 0.2812, 0.375, 0.2812, 0.625, 0.25, 0.625, 0.25, 0.375, 0.2812, 0.375, 0.25, 0.375, 0.25, 0.625, 0.2188, 0.625, 0.2188, 0.375, 0.2188, 0.625, 0.1875, 0.625, 0.1875, 0.375, 0.2188, 0.375, 0.1875, 0.375, 0.1875, 0.625, 0.1563, 0.625, 0.1563, 0.375, 0.1563, 0.625, 0.125, 0.625, 0.125, 0.375, 0.1563, 0.375, 0.125, 0.375, 0.125, 0.625, 0.09375, 0.625, 0.09375, 0.375, 0.09375, 0.625, 0.0625, 0.625, 0.0625, 0.375, 0.09375, 0.375, 0.9688, 0.375, 5.96e-08, 0.375, 5.96e-08, 0.625, 0.0, 0.0, 0.9688, 0.375, 0.0, 0.0, 0.0, 0.0, 0.0, 0.0, 0.0625, 0.375, 0.0625, 0.625, 0.03125, 0.625, 5.96e-08, 0.625, 5.96e-08, 0.375, 0.03125, 0.375, 0.0, 0.0, 0.0, 0.0, 0.0, 0.0, 0.0, 0.0, 0.0, 0.0, 0.0, 0.0, 0.0, 0.0, 0.0, 0.0, 0.8438, 0.625, 0.0, 0.0, 0.0, 0.0, 0.0, 0.0, 0.8125, 0.625, 0.8125, 0.375, 0.0, 0.0, 0.8438, 0.625, 0.8125, 0.625, 0.7812, 0.625, 0.7812, 0.375, 0.8125, 0.375, 0.7812, 0.375, 0.7812, 0.625, 0.75, 0.625, 0.75, 0.375, 0.75, 0.625, 0.7188, 0.625, 0.7188, 0.375, 0.75, 0.375, 0.7188, 0.375, 0.7188, 0.625, 0.0, 0.0, 0.0, 0.0])
me_sphere.use_remesh_fix_poles = True
me_sphere.use_remesh_preserve_attributes = False
me_sphere.use_mirror_vertex_groups = False
me_sphere.update()

# ---- objects
ob_blade = bpy.data.objects.new('Blade', me_cube)
ob_crossguard = bpy.data.objects.new('Crossguard', me_cube_001)
ob_handle = bpy.data.objects.new('Handle', me_cube_002)
ob_sphere = bpy.data.objects.new('Sphere', me_sphere)

# ---- transforms, parenting, visibility, modifiers, constraints
ob_blade.location = (0.0, 1.08, 0.0)
ob_blade.scale = (1.402, 8.137, 0.2308)
ob_blade.lock_rotations_4d = False
ob_blade.empty_display_type = 'ARROWS'
ob_blade.lineart.crease_threshold = 0.0
ob_crossguard.location = (-0.007328, 10.86, 0.5875)
ob_crossguard.scale = (2.978, 0.3116, 0.2739)
ob_crossguard.lineart.crease_threshold = 0.0
ob_handle.location = (0.009232, 12.91, 0.5875)
ob_handle.scale = (0.6431, 1.839, 0.2398)
ob_handle.lineart.crease_threshold = 0.0
ob_sphere.location = (0.009232, 15.66, 0.3875)
ob_sphere.scale = (1.246, 1.246, 1.246)
ob_sphere.lineart.crease_threshold = 0.0

# ---- collection membership
col_collection.objects.link(ob_blade)
col_collection.objects.link(ob_crossguard)
col_collection.objects.link(ob_handle)
col_collection.objects.link(ob_sphere)

# ---- scene / render settings (as saved in the file)
scene.frame_start = 1; scene.frame_end = 250; scene.frame_set(1)
scene.render.engine = 'BLENDER_EEVEE_NEXT'
scene.cycles.use_denoising = False
scene.cycles.samples = 128
scene.cycles.sampling_pattern = 'TABULATED_SOBOL'
scene.cycles.use_adaptive_sampling = False
scene.cycles.use_light_tree = False
scene.view_settings.view_transform = 'Filmic'
bpy.context.view_layer.update()

# ---- added for rendering (the .blend has no active camera and no usable light): camera, sun
cam_auto = bpy.data.cameras.new('AutoCamera')
cam_auto.lens = 50.0
cam_auto.sensor_width = 36.0
cam_auto.clip_end = 1000.0
ob_auto_camera = bpy.data.objects.new('AutoCamera', cam_auto)
scene.collection.objects.link(ob_auto_camera)
ob_auto_camera.location = (25.4962, -27.9973, 21.0209)
ob_auto_camera.rotation_euler = (1.09748, -7.21219e-08, 0.694738)
scene.camera = ob_auto_camera
light_auto_sun = bpy.data.lights.new('AutoSun', 'SUN')
light_auto_sun.energy = 3.0
light_auto_sun.angle = 0.0523599
ob_auto_sun = bpy.data.objects.new('AutoSun', light_auto_sun)
scene.collection.objects.link(ob_auto_sun)
ob_auto_sun.rotation_euler = (0.872665, 0.174533, 0.523599)
bpy.context.view_layer.update()
